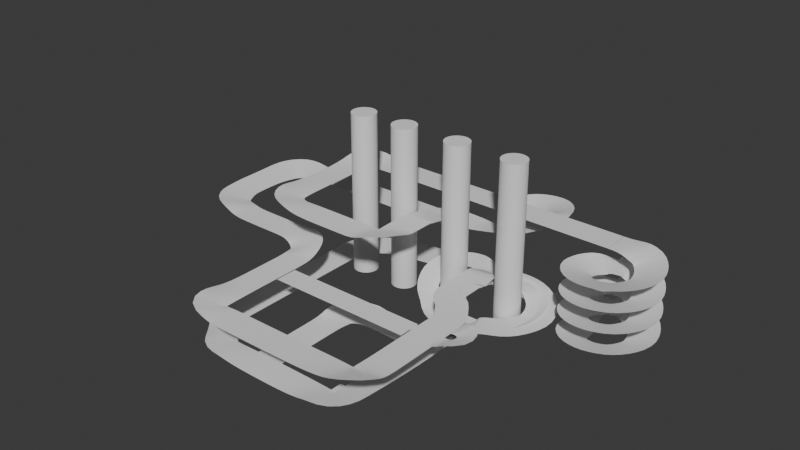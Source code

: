 # Source: GolisanoHall_V1.0.3_AllPaths.blend  (saved by Blender 4.4.32; exported with 4.5.12 LTS)
import bpy
from mathutils import Matrix  # noqa: F401  (used for matrix-valued properties, if any)

bpy.ops.wm.read_factory_settings(use_empty=True)
scene = bpy.context.scene
scene.name = 'Scene'

# ---- collections
col_firstfloor = bpy.data.collections.new('FirstFloor'); scene.collection.children.link(col_firstfloor)
col_secondfloor = bpy.data.collections.new('SecondFloor'); scene.collection.children.link(col_secondfloor)
col_thirdfloor = bpy.data.collections.new('ThirdFloor'); scene.collection.children.link(col_thirdfloor)
col_spiral = bpy.data.collections.new('Spiral'); col_thirdfloor.children.link(col_spiral)
col_short = bpy.data.collections.new('Short'); col_spiral.children.link(col_short)
col_tall = bpy.data.collections.new('Tall'); col_spiral.children.link(col_tall)
col_reference = bpy.data.collections.new('Reference'); scene.collection.children.link(col_reference)
col_connections = bpy.data.collections.new('Connections'); scene.collection.children.link(col_connections)
col_1_2 = bpy.data.collections.new('1-2'); col_connections.children.link(col_1_2)
col_2_3 = bpy.data.collections.new('2-3'); col_connections.children.link(col_2_3)
col_3_1 = bpy.data.collections.new('3-1'); col_connections.children.link(col_3_1)

# ---- materials (node trees are filled in below, after node groups)
mat_none = bpy.data.materials.new('None')
mat_none.roughness = 1.0

# ---- material node trees
mat_none.use_nodes = True; mat_none.node_tree.nodes.clear()
_N = mat_none.node_tree.nodes; _L = mat_none.node_tree.links
n0 = _N.new('ShaderNodeBsdfPrincipled'); n0.name = 'Principled BSDF'; n0.location = (0, 300)
n0.inputs[2].default_value = 1.0
n0.inputs[13].default_value = 0.8
n1 = _N.new('ShaderNodeOutputMaterial'); n1.name = 'Material Output'; n1.location = (280, 300)
_L.new(n0.outputs[0], n1.inputs[0])
n1.is_active_output = True

# ---- world
world_world = bpy.data.worlds.new('World'); scene.world = world_world
world_world.use_nodes = True; world_world.node_tree.nodes.clear()
_N = world_world.node_tree.nodes; _L = world_world.node_tree.links
n0 = _N.new('ShaderNodeOutputWorld'); n0.name = 'World Output'; n0.location = (300, 300)
n1 = _N.new('ShaderNodeBackground'); n1.name = 'Background'; n1.location = (10, 300)
n1.inputs[0].default_value = (0.05088, 0.05088, 0.05088, 1.0)
_L.new(n1.outputs[0], n0.inputs[0])
n0.is_active_output = True
world_world.color = (0.05088, 0.05088, 0.05088)
world_world.sun_shadow_jitter_overblur = 0.0

# ---- meshes
me_cube_001 = bpy.data.meshes.new('Cube.001')
me_cube_001.from_pydata([(96.37, 0.1646, -19.33), (96.37, 0.1646, -29.57), (91.26, 0.1646, -29.57), (91.26, 0.1646, -24.5), (63.61, 0.1646, -24.5), (58.53, 0.1646, -19.33), (63.61, 0.1646, -29.57), (58.53, 0.1646, -29.57), (68.33, 0.1646, -59.41), (68.33, 0.1647, -69.64), (63.21, 0.1647, -69.64), (63.21, 0.1646, -64.58), (30.49, 0.1646, -59.41), (35.57, 0.1646, -64.58), (35.57, 0.1647, -69.64), (30.49, 0.1647, -69.64), (40.33, 0.1647, -99.41), (40.33, 0.1647, -109.6), (35.22, 0.1647, -109.6), (35.22, 0.1647, -104.6), (2.492, 0.1647, -99.41), (7.572, 0.1647, -104.6), (7.572, 0.1647, -109.6), (2.492, 0.1647, -109.6), (7.291, 0.1647, -144.5), (12.41, 0.1647, -139.3), (7.291, 0.1647, -149.5), (12.41, 0.1647, -149.5), (-20.35, 0.1647, -144.5), (-25.43, 0.1647, -139.3), (-20.35, 0.1647, -149.5), (-25.43, 0.1647, -149.5), (82.33, 0.1647, -259.4), (82.33, 0.1647, -269.6), (77.21, 0.1647, -269.6), (77.21, 0.1647, -264.5), (44.49, 0.1647, -259.4), (49.57, 0.1647, -264.5), (49.57, 0.1647, -269.6), (44.49, 0.1647, -269.6), (-15.6, 0.1647, -179.4), (-15.6, 0.1647, -189.6), (-20.72, 0.1647, -189.6), (-20.72, 0.1647, -184.6), (-48.78, 0.1647, -224.5), (-43.67, 0.1647, -219.4), (-48.78, 0.1647, -229.6), (-43.67, 0.1647, -229.6), (-53.44, 0.1647, -179.4), (-48.36, 0.1647, -184.6), (-81.51, 0.1647, -219.4), (-76.43, 0.1647, -224.5), (-48.36, 0.1647, -189.6), (-53.44, 0.1647, -189.6), (-76.43, 0.1647, -229.6), (-81.51, 0.1647, -229.6), (54.39, 0.1648, -309.7), (49.27, 0.1648, -309.7), (54.39, 0.1648, -299.4), (49.27, 0.1648, -304.6), (16.55, 0.1648, -299.4), (21.63, 0.1648, -304.6), (21.63, 0.1648, -309.7), (16.55, 0.1648, -309.7), (26.45, 0.1648, -349.7), (21.33, 0.1648, -349.7), (26.45, 0.1648, -339.5), (21.33, 0.1648, -344.7), (-11.39, 0.1648, -339.5), (-6.31, 0.1648, -344.7), (-6.31, 0.1648, -349.7), (-11.39, 0.1648, -349.7), (-1.54, 0.1648, -389.7), (-6.656, 0.1648, -389.7), (-1.54, 0.1648, -379.5), (-6.656, 0.1648, -384.6), (-39.38, 0.1648, -379.5), (-34.3, 0.1648, -384.6), (-34.3, 0.1648, -389.7), (-39.38, 0.1648, -389.7), (-29.47, 0.1648, -429.7), (-34.58, 0.1648, -429.7), (-29.47, 0.1648, -419.4), (-34.58, 0.1648, -424.6), (-67.31, 0.1648, -419.4), (-62.23, 0.1648, -424.6), (-62.23, 0.1648, -429.7), (-67.31, 0.1648, -429.7), (-57.59, 0.1648, -469.6), (-62.7, 0.1648, -469.6), (-57.59, 0.1648, -459.4), (-62.7, 0.1648, -464.5), (-95.43, 0.1648, -459.4), (-90.35, 0.1648, -464.5), (-90.35, 0.1648, -469.6), (-95.43, 0.1648, -469.6)], [], [(0, 1, 2), (3, 0, 2), (4, 5, 3), (5, 0, 3), (6, 7, 5), (4, 6, 5), (8, 9, 10), (11, 8, 10), (12, 8, 11), (13, 12, 11), (13, 14, 12), (14, 15, 12), (16, 17, 18), (19, 16, 18), (20, 16, 19), (21, 20, 19), (22, 23, 20), (21, 22, 20), (24, 25, 26), (25, 27, 26), (28, 29, 24), (29, 25, 24), (30, 31, 29), (28, 30, 29), (32, 33, 34), (35, 32, 34), (36, 32, 35), (37, 36, 35), (37, 38, 36), (38, 39, 36), (40, 41, 42), (43, 40, 42), (44, 45, 46), (45, 47, 46), (48, 40, 43), (49, 48, 43), (50, 45, 44), (51, 50, 44), (49, 52, 48), (52, 53, 48), (54, 55, 50), (51, 54, 50), (56, 57, 58), (57, 59, 58), (58, 59, 60), (59, 61, 60), (60, 61, 62), (60, 62, 63), (64, 65, 66), (65, 67, 66), (66, 67, 68), (67, 69, 68), (68, 70, 71), (68, 69, 70), (72, 73, 74), (73, 75, 74), (74, 75, 76), (75, 77, 76), (76, 78, 79), (76, 77, 78), (80, 81, 82), (81, 83, 82), (82, 83, 84), (83, 85, 84), (84, 85, 86), (84, 86, 87), (88, 89, 90), (89, 91, 90), (90, 91, 92), (91, 93, 92), (92, 94, 95), (92, 93, 94)])
me_cube_001.polygons.foreach_set('use_smooth', [True] * 72)
_uv = me_cube_001.uv_layers.new(name='UVMap')
_uv.uv.foreach_set('vector', [0.4309, 0.4746, 0.4309, 0.4355, 0.4819, 0.4355, 0.4819, 0.4551, 0.4309, 0.4746, 0.4819, 0.4355, 0.7529, 0.4551, 0.7998, 0.4746, 0.4819, 0.4551, 0.7998, 0.4746, 0.4309, 0.4746, 0.4819, 0.4551, 0.7529, 0.4355, 0.7998, 0.4355, 0.7998, 0.4746, 0.7529, 0.4551, 0.7529, 0.4355, 0.7998, 0.4746, 0.4309, 0.4746, 0.4309, 0.4355, 0.4819, 0.4355, 0.4819, 0.4551, 0.4309, 0.4746, 0.4819, 0.4355, 0.7998, 0.4746, 0.4309, 0.4746, 0.4819, 0.4551, 0.7529, 0.4551, 0.7998, 0.4746, 0.4819, 0.4551, 0.7529, 0.4551, 0.7529, 0.4355, 0.7998, 0.4746, 0.7529, 0.4355, 0.7998, 0.4355, 0.7998, 0.4746, 0.4309, 0.4746, 0.4309, 0.4355, 0.4819, 0.4355, 0.4819, 0.4551, 0.4309, 0.4746, 0.4819, 0.4355, 0.7998, 0.4746, 0.4309, 0.4746, 0.4819, 0.4551, 0.7529, 0.4551, 0.7998, 0.4746, 0.4819, 0.4551, 0.7529, 0.4355, 0.7998, 0.4355, 0.7998, 0.4746, 0.7529, 0.4551, 0.7529, 0.4355, 0.7998, 0.4746, 0.4819, 0.4551, 0.4309, 0.4746, 0.4819, 0.4355, 0.4309, 0.4746, 0.4309, 0.4355, 0.4819, 0.4355, 0.7529, 0.4551, 0.7998, 0.4746, 0.4819, 0.4551, 0.7998, 0.4746, 0.4309, 0.4746, 0.4819, 0.4551, 0.7529, 0.4355, 0.7998, 0.4355, 0.7998, 0.4746, 0.7529, 0.4551, 0.7529, 0.4355, 0.7998, 0.4746, 0.4309, 0.4746, 0.4309, 0.4355, 0.4819, 0.4355, 0.4819, 0.4551, 0.4309, 0.4746, 0.4819, 0.4355, 0.7998, 0.4746, 0.4309, 0.4746, 0.4819, 0.4551, 0.7529, 0.4551, 0.7998, 0.4746, 0.4819, 0.4551, 0.7529, 0.4551, 0.7529, 0.4355, 0.7998, 0.4746, 0.7529, 0.4355, 0.7998, 0.4355, 0.7998, 0.4746, 0.4309, 0.4746, 0.4309, 0.4355, 0.4819, 0.4355, 0.4819, 0.4551, 0.4309, 0.4746, 0.4819, 0.4355, 0.4819, 0.4551, 0.4309, 0.4746, 0.4819, 0.4355, 0.4309, 0.4746, 0.4309, 0.4355, 0.4819, 0.4355, 0.7998, 0.4746, 0.4309, 0.4746, 0.4819, 0.4551, 0.7529, 0.4551, 0.7998, 0.4746, 0.4819, 0.4551, 0.7998, 0.4746, 0.4309, 0.4746, 0.4819, 0.4551, 0.7529, 0.4551, 0.7998, 0.4746, 0.4819, 0.4551, 0.7529, 0.4551, 0.7529, 0.4355, 0.7998, 0.4746, 0.7529, 0.4355, 0.7998, 0.4355, 0.7998, 0.4746, 0.7529, 0.4355, 0.7998, 0.4355, 0.7998, 0.4746, 0.7529, 0.4551, 0.7529, 0.4355, 0.7998, 0.4746, 0.4309, 0.4355, 0.4819, 0.4355, 0.4309, 0.4746, 0.4819, 0.4355, 0.4819, 0.4551, 0.4309, 0.4746, 0.4309, 0.4746, 0.4819, 0.4551, 0.7998, 0.4746, 0.4819, 0.4551, 0.7529, 0.4551, 0.7998, 0.4746, 0.7998, 0.4746, 0.7529, 0.4551, 0.7529, 0.4355, 0.7998, 0.4746, 0.7529, 0.4355, 0.7998, 0.4355, 0.4309, 0.4355, 0.4819, 0.4355, 0.4309, 0.4746, 0.4819, 0.4355, 0.4819, 0.4551, 0.4309, 0.4746, 0.4309, 0.4746, 0.4819, 0.4551, 0.7998, 0.4746, 0.4819, 0.4551, 0.7529, 0.4551, 0.7998, 0.4746, 0.7998, 0.4746, 0.7529, 0.4355, 0.7998, 0.4355, 0.7998, 0.4746, 0.7529, 0.4551, 0.7529, 0.4355, 0.4309, 0.4355, 0.4819, 0.4355, 0.4309, 0.4746, 0.4819, 0.4355, 0.4819, 0.4551, 0.4309, 0.4746, 0.4309, 0.4746, 0.4819, 0.4551, 0.7998, 0.4746, 0.4819, 0.4551, 0.7529, 0.4551, 0.7998, 0.4746, 0.7998, 0.4746, 0.7529, 0.4355, 0.7998, 0.4355, 0.7998, 0.4746, 0.7529, 0.4551, 0.7529, 0.4355, 0.4309, 0.4355, 0.4819, 0.4355, 0.4309, 0.4746, 0.4819, 0.4355, 0.4819, 0.4551, 0.4309, 0.4746, 0.4309, 0.4746, 0.4819, 0.4551, 0.7998, 0.4746, 0.4819, 0.4551, 0.7529, 0.4551, 0.7998, 0.4746, 0.7998, 0.4746, 0.7529, 0.4551, 0.7529, 0.4355, 0.7998, 0.4746, 0.7529, 0.4355, 0.7998, 0.4355, 0.4309, 0.4355, 0.4819, 0.4355, 0.4309, 0.4746, 0.4819, 0.4355, 0.4819, 0.4551, 0.4309, 0.4746, 0.4309, 0.4746, 0.4819, 0.4551, 0.7998, 0.4746, 0.4819, 0.4551, 0.7529, 0.4551, 0.7998, 0.4746, 0.7998, 0.4746, 0.7529, 0.4355, 0.7998, 0.4355, 0.7998, 0.4746, 0.7529, 0.4551, 0.7529, 0.4355])
me_cube_001.materials.append(mat_none)
me_cube_001.update()
me_cube_001.normals_split_custom_set([tuple(v) for v in zip(*[iter([-2.162e-10, 1.0, 1.955e-07, 0.0, 1.0, 1.958e-07, -3.165e-10, 1.0, 1.964e-07, -5.374e-10, 1.0, 1.963e-07, -2.162e-10, 1.0, 1.955e-07, -3.165e-10, 1.0, 1.964e-07, 5.419e-10, 1.0, 1.997e-07, 2.172e-10, 1.0, 1.979e-07, -5.374e-10, 1.0, 1.963e-07, 2.172e-10, 1.0, 1.979e-07, -2.162e-10, 1.0, 1.955e-07, -5.374e-10, 1.0, 1.963e-07, 3.168e-10, 1.0, 1.961e-07, 0.0, 1.0, 1.949e-07, 2.172e-10, 1.0, 1.979e-07, 5.419e-10, 1.0, 1.997e-07, 3.168e-10, 1.0, 1.961e-07, 2.172e-10, 1.0, 1.979e-07, -1.402e-09, 1.0, 1.956e-07, 0.0, 1.0, 1.981e-07, -2.053e-09, 1.0, 1.993e-07, -3.486e-09, 1.0, 1.97e-07, -1.402e-09, 1.0, 1.956e-07, -2.053e-09, 1.0, 1.993e-07, 1.409e-09, 1.0, 1.955e-07, -1.402e-09, 1.0, 1.956e-07, -3.486e-09, 1.0, 1.97e-07, 3.516e-09, 1.0, 1.964e-07, 1.409e-09, 1.0, 1.955e-07, -3.486e-09, 1.0, 1.97e-07, 3.516e-09, 1.0, 1.964e-07, 2.055e-09, 1.0, 1.977e-07, 1.409e-09, 1.0, 1.955e-07, 2.055e-09, 1.0, 1.977e-07, 0.0, 1.0, 1.972e-07, 1.409e-09, 1.0, 1.955e-07, -8.034e-10, 1.0, 1.94e-07, 0.0, 1.0, 1.958e-07, -1.176e-09, 1.0, 1.964e-07, -1.997e-09, 1.0, 1.944e-07, -8.034e-10, 1.0, 1.94e-07, -1.176e-09, 1.0, 1.964e-07, 8.073e-10, 1.0, 1.921e-07, -8.034e-10, 1.0, 1.94e-07, -1.997e-09, 1.0, 1.944e-07, 2.014e-09, 1.0, 1.93e-07, 8.073e-10, 1.0, 1.921e-07, -1.997e-09, 1.0, 1.944e-07, 1.177e-09, 1.0, 1.961e-07, 0.0, 1.0, 1.949e-07, 8.073e-10, 1.0, 1.921e-07, 2.014e-09, 1.0, 1.93e-07, 1.177e-09, 1.0, 1.961e-07, 8.073e-10, 1.0, 1.921e-07, -1.998e-09, 1.0, 1.944e-07, -8.036e-10, 1.0, 1.955e-07, -1.176e-09, 1.0, 1.95e-07, -8.036e-10, 1.0, 1.955e-07, 0.0, 1.0, 1.958e-07, -1.176e-09, 1.0, 1.95e-07, 2.015e-09, 1.0, 1.907e-07, 8.075e-10, 1.0, 1.917e-07, -1.998e-09, 1.0, 1.944e-07, 8.075e-10, 1.0, 1.917e-07, -8.036e-10, 1.0, 1.955e-07, -1.998e-09, 1.0, 1.944e-07, 1.178e-09, 1.0, 1.948e-07, 0.0, 1.0, 1.949e-07, 8.075e-10, 1.0, 1.917e-07, 2.015e-09, 1.0, 1.907e-07, 1.178e-09, 1.0, 1.948e-07, 8.075e-10, 1.0, 1.917e-07, 3.993e-08, 1.0, 1.277e-07, 0.0, 1.0, 9.79e-08, 5.845e-08, 1.0, 6.901e-08, 9.925e-08, 1.0, 9.804e-08, 3.993e-08, 1.0, 1.277e-07, 5.845e-08, 1.0, 6.901e-08, -4.012e-08, 1.0, 1.297e-07, 3.993e-08, 1.0, 1.277e-07, 9.925e-08, 1.0, 9.804e-08, -1.001e-07, 1.0, 9.974e-08, -4.012e-08, 1.0, 1.297e-07, 9.925e-08, 1.0, 9.804e-08, -1.001e-07, 1.0, 9.974e-08, -5.85e-08, 1.0, 6.966e-08, -4.012e-08, 1.0, 1.297e-07, -5.85e-08, 1.0, 6.966e-08, 0.0, 1.0, 9.858e-08, -4.012e-08, 1.0, 1.297e-07, -8.036e-10, 1.0, 1.958e-07, 0.0, 1.0, 1.958e-07, -1.176e-09, 1.0, 1.95e-07, -1.998e-09, 1.0, 1.947e-07, -8.036e-10, 1.0, 1.958e-07, -1.176e-09, 1.0, 1.95e-07, -1.998e-09, 1.0, 1.937e-07, -8.036e-10, 1.0, 1.927e-07, -1.176e-09, 1.0, 1.964e-07, -8.036e-10, 1.0, 1.927e-07, 0.0, 1.0, 1.958e-07, -1.176e-09, 1.0, 1.964e-07, 8.075e-10, 1.0, 1.918e-07, -8.036e-10, 1.0, 1.958e-07, -1.998e-09, 1.0, 1.947e-07, 2.015e-09, 1.0, 1.907e-07, 8.075e-10, 1.0, 1.918e-07, -1.998e-09, 1.0, 1.947e-07, 8.075e-10, 1.0, 1.973e-07, -8.036e-10, 1.0, 1.927e-07, -1.998e-09, 1.0, 1.937e-07, 2.015e-09, 1.0, 1.997e-07, 8.075e-10, 1.0, 1.973e-07, -1.998e-09, 1.0, 1.937e-07, 2.015e-09, 1.0, 1.907e-07, 1.178e-09, 1.0, 1.948e-07, 8.075e-10, 1.0, 1.918e-07, 1.178e-09, 1.0, 1.948e-07, 0.0, 1.0, 1.949e-07, 8.075e-10, 1.0, 1.918e-07, 1.178e-09, 1.0, 1.961e-07, 0.0, 1.0, 1.949e-07, 8.075e-10, 1.0, 1.973e-07, 2.015e-09, 1.0, 1.997e-07, 1.178e-09, 1.0, 1.961e-07, 8.075e-10, 1.0, 1.973e-07, 0.0, 1.0, 1.935e-07, -1.175e-09, 1.0, 1.961e-07, -8.027e-10, 1.0, 1.936e-07, -1.175e-09, 1.0, 1.961e-07, -1.995e-09, 1.0, 1.962e-07, -8.027e-10, 1.0, 1.936e-07, -8.027e-10, 1.0, 1.936e-07, -1.995e-09, 1.0, 1.962e-07, 8.066e-10, 1.0, 1.936e-07, -1.995e-09, 1.0, 1.962e-07, 2.012e-09, 1.0, 1.962e-07, 8.066e-10, 1.0, 1.936e-07, 8.066e-10, 1.0, 1.936e-07, 2.012e-09, 1.0, 1.962e-07, 1.176e-09, 1.0, 1.975e-07, 8.066e-10, 1.0, 1.936e-07, 1.176e-09, 1.0, 1.975e-07, 0.0, 1.0, 1.949e-07, 0.0, 1.0, 1.958e-07, -1.178e-09, 1.0, 1.95e-07, -8.046e-10, 1.0, 1.949e-07, -1.178e-09, 1.0, 1.95e-07, -2e-09, 1.0, 1.94e-07, -8.046e-10, 1.0, 1.949e-07, -8.046e-10, 1.0, 1.949e-07, -2e-09, 1.0, 1.94e-07, 8.084e-10, 1.0, 1.936e-07, -2e-09, 1.0, 1.94e-07, 2.017e-09, 1.0, 1.932e-07, 8.084e-10, 1.0, 1.936e-07, 8.084e-10, 1.0, 1.936e-07, 1.179e-09, 1.0, 1.948e-07, 0.0, 1.0, 1.949e-07, 8.084e-10, 1.0, 1.936e-07, 2.017e-09, 1.0, 1.932e-07, 1.179e-09, 1.0, 1.948e-07, 0.0, 1.0, 1.958e-07, -1.177e-09, 1.0, 1.95e-07, -8.041e-10, 1.0, 1.949e-07, -1.177e-09, 1.0, 1.95e-07, -1.999e-09, 1.0, 1.94e-07, -8.041e-10, 1.0, 1.949e-07, -8.041e-10, 1.0, 1.949e-07, -1.999e-09, 1.0, 1.94e-07, 8.079e-10, 1.0, 1.933e-07, -1.999e-09, 1.0, 1.94e-07, 2.016e-09, 1.0, 1.928e-07, 8.079e-10, 1.0, 1.933e-07, 8.079e-10, 1.0, 1.933e-07, 1.178e-09, 1.0, 1.948e-07, 0.0, 1.0, 1.949e-07, 8.079e-10, 1.0, 1.933e-07, 2.016e-09, 1.0, 1.928e-07, 1.178e-09, 1.0, 1.948e-07, 0.0, 1.0, 1.958e-07, -1.179e-09, 1.0, 1.977e-07, -8.055e-10, 1.0, 1.943e-07, -1.179e-09, 1.0, 1.977e-07, -2.002e-09, 1.0, 1.965e-07, -8.055e-10, 1.0, 1.943e-07, -8.055e-10, 1.0, 1.943e-07, -2.002e-09, 1.0, 1.965e-07, 8.093e-10, 1.0, 1.957e-07, -2.002e-09, 1.0, 1.965e-07, 2.019e-09, 1.0, 1.976e-07, 8.093e-10, 1.0, 1.957e-07, 8.093e-10, 1.0, 1.957e-07, 2.019e-09, 1.0, 1.976e-07, 1.18e-09, 1.0, 1.961e-07, 8.093e-10, 1.0, 1.957e-07, 1.18e-09, 1.0, 1.961e-07, 0.0, 1.0, 1.949e-07, 0.0, 1.0, 1.935e-07, 1.16e-07, 1.0, 1.364e-07, 7.927e-08, 1.0, 2.559e-07, 1.16e-07, 1.0, 1.364e-07, 1.97e-07, 1.0, 1.966e-07, 7.927e-08, 1.0, 2.559e-07, 7.927e-08, 1.0, 2.559e-07, 1.97e-07, 1.0, 1.966e-07, -7.965e-08, 1.0, 2.516e-07, 1.97e-07, 1.0, 1.966e-07, -1.987e-07, 1.0, 1.903e-07, -7.965e-08, 1.0, 2.516e-07, -7.965e-08, 1.0, 2.516e-07, -1.161e-07, 1.0, 1.377e-07, 0.0, 1.0, 1.949e-07, -7.965e-08, 1.0, 2.516e-07, -1.987e-07, 1.0, 1.903e-07, -1.161e-07, 1.0, 1.377e-07])] * 3)])
me_plane = bpy.data.meshes.new('Plane')
me_plane.from_pydata([(-1.0, -1.0, 0.0), (1.0, -1.0, 0.0), (-1.0, 1.0, 0.0), (1.0, 1.0, 0.0), (-1.0, 0.75, 0.0), (-1.0, 0.5, 0.0), (-1.0, 0.25, 0.0), (-1.0, 0.0, 0.0), (-1.0, -0.25, 0.0), (-1.0, -0.5, 0.0), (-1.0, -0.75, 0.0), (1.0, -0.75, 0.0), (1.0, -0.5, 0.0), (1.0, -0.25, 0.0), (1.0, 0.0, 0.0), (1.0, 0.25, 0.0), (1.0, 0.5, 0.0), (1.0, 0.75, 0.0)], [], [(4, 17, 3, 2), (0, 1, 11, 10), (10, 11, 12, 9), (9, 12, 13, 8), (8, 13, 14, 7), (7, 14, 15, 6), (6, 15, 16, 5), (5, 16, 17, 4)])
_uv = me_plane.uv_layers.new(name='UVMap')
_uv.uv.foreach_set('vector', [0.0, 0.875, 1.0, 0.875, 1.0, 1.0, 0.0, 1.0, 0.0, 0.0, 1.0, 0.0, 1.0, 0.125, 0.0, 0.125, 0.0, 0.125, 1.0, 0.125, 1.0, 0.25, 0.0, 0.25, 0.0, 0.25, 1.0, 0.25, 1.0, 0.375, 0.0, 0.375, 0.0, 0.375, 1.0, 0.375, 1.0, 0.5, 0.0, 0.5, 0.0, 0.5, 1.0, 0.5, 1.0, 0.625, 0.0, 0.625, 0.0, 0.625, 1.0, 0.625, 1.0, 0.75, 0.0, 0.75, 0.0, 0.75, 1.0, 0.75, 1.0, 0.875, 0.0, 0.875])
me_plane.update()
me_plane_004 = bpy.data.meshes.new('Plane.004')
me_plane_004.from_pydata([(-1.0, -1.0, 0.0), (1.0, -1.0, 0.0), (-1.0, 1.0, 0.0), (1.0, 1.0, 0.0), (-1.0, 0.75, 0.0), (-1.0, 0.5, 0.0), (-1.0, 0.25, 0.0), (-1.0, 0.0, 0.0), (-1.0, -0.25, 0.0), (-1.0, -0.5, 0.0), (-1.0, -0.75, 0.0), (1.0, -0.75, 0.0), (1.0, -0.5, 0.0), (1.0, -0.25, 0.0), (1.0, 0.0, 0.0), (1.0, 0.25, 0.0), (1.0, 0.5, 0.0), (1.0, 0.75, 0.0)], [], [(4, 17, 3, 2), (0, 1, 11, 10), (10, 11, 12, 9), (9, 12, 13, 8), (8, 13, 14, 7), (7, 14, 15, 6), (6, 15, 16, 5), (5, 16, 17, 4)])
_uv = me_plane_004.uv_layers.new(name='UVMap')
_uv.uv.foreach_set('vector', [0.0, 0.875, 1.0, 0.875, 1.0, 1.0, 0.0, 1.0, 0.0, 0.0, 1.0, 0.0, 1.0, 0.125, 0.0, 0.125, 0.0, 0.125, 1.0, 0.125, 1.0, 0.25, 0.0, 0.25, 0.0, 0.25, 1.0, 0.25, 1.0, 0.375, 0.0, 0.375, 0.0, 0.375, 1.0, 0.375, 1.0, 0.5, 0.0, 0.5, 0.0, 0.5, 1.0, 0.5, 1.0, 0.625, 0.0, 0.625, 0.0, 0.625, 1.0, 0.625, 1.0, 0.75, 0.0, 0.75, 0.0, 0.75, 1.0, 0.75, 1.0, 0.875, 0.0, 0.875])
me_plane_004.update()
me_plane_002 = bpy.data.meshes.new('Plane.002')
me_plane_002.from_pydata([(-1.0, -1.0, 0.0), (1.0, -1.0, 0.0), (-1.0, 1.0, 0.0), (1.0, 1.0, 0.0), (-1.0, 0.75, 0.0), (-1.0, 0.5, 0.0), (-1.0, 0.25, 0.0), (-1.0, 0.0, 0.0), (-1.0, -0.25, 0.0), (-1.0, -0.5, 0.0), (-1.0, -0.75, 0.0), (1.0, -0.75, 0.0), (1.0, -0.5, 0.0), (1.0, -0.25, 0.0), (1.0, 0.0, 0.0), (1.0, 0.25, 0.0), (1.0, 0.5, 0.0), (1.0, 0.75, 0.0)], [], [(4, 17, 3, 2), (0, 1, 11, 10), (10, 11, 12, 9), (9, 12, 13, 8), (8, 13, 14, 7), (7, 14, 15, 6), (6, 15, 16, 5), (5, 16, 17, 4)])
_uv = me_plane_002.uv_layers.new(name='UVMap')
_uv.uv.foreach_set('vector', [0.0, 0.875, 1.0, 0.875, 1.0, 1.0, 0.0, 1.0, 0.0, 0.0, 1.0, 0.0, 1.0, 0.125, 0.0, 0.125, 0.0, 0.125, 1.0, 0.125, 1.0, 0.25, 0.0, 0.25, 0.0, 0.25, 1.0, 0.25, 1.0, 0.375, 0.0, 0.375, 0.0, 0.375, 1.0, 0.375, 1.0, 0.5, 0.0, 0.5, 0.0, 0.5, 1.0, 0.5, 1.0, 0.625, 0.0, 0.625, 0.0, 0.625, 1.0, 0.625, 1.0, 0.75, 0.0, 0.75, 0.0, 0.75, 1.0, 0.75, 1.0, 0.875, 0.0, 0.875])
me_plane_002.update()
me_plane_006 = bpy.data.meshes.new('Plane.006')
me_plane_006.from_pydata([(-1.0, -1.0, 0.0), (1.0, -1.0, 0.0), (-1.0, 1.0, 0.0), (1.0, 1.0, 0.0), (-1.0, 0.75, 0.0), (-1.0, 0.5, 0.0), (-1.0, 0.25, 0.0), (-1.0, 0.0, 0.0), (-1.0, -0.25, 0.0), (-1.0, -0.5, 0.0), (-1.0, -0.75, 0.0), (1.0, -0.75, 0.0), (1.0, -0.5, 0.0), (1.0, -0.25, 0.0), (1.0, 0.0, 0.0), (1.0, 0.25, 0.0), (1.0, 0.5, 0.0), (1.0, 0.75, 0.0)], [], [(4, 17, 3, 2), (0, 1, 11, 10), (10, 11, 12, 9), (9, 12, 13, 8), (8, 13, 14, 7), (7, 14, 15, 6), (6, 15, 16, 5), (5, 16, 17, 4)])
_uv = me_plane_006.uv_layers.new(name='UVMap')
_uv.uv.foreach_set('vector', [0.0, 0.875, 1.0, 0.875, 1.0, 1.0, 0.0, 1.0, 0.0, 0.0, 1.0, 0.0, 1.0, 0.125, 0.0, 0.125, 0.0, 0.125, 1.0, 0.125, 1.0, 0.25, 0.0, 0.25, 0.0, 0.25, 1.0, 0.25, 1.0, 0.375, 0.0, 0.375, 0.0, 0.375, 1.0, 0.375, 1.0, 0.5, 0.0, 0.5, 0.0, 0.5, 1.0, 0.5, 1.0, 0.625, 0.0, 0.625, 0.0, 0.625, 1.0, 0.625, 1.0, 0.75, 0.0, 0.75, 0.0, 0.75, 1.0, 0.75, 1.0, 0.875, 0.0, 0.875])
me_plane_006.update()
me_plane_007 = bpy.data.meshes.new('Plane.007')
me_plane_007.from_pydata([(-1.0, -1.0, 0.0), (1.0, -1.0, 0.0), (-1.0, 1.0, 0.0), (1.0, 1.0, 0.0), (-1.0, 0.75, 0.0), (-1.0, 0.5, 0.0), (-1.0, 0.25, 0.0), (-1.0, 0.0, 0.0), (-1.0, -0.25, 0.0), (-1.0, -0.5, 0.0), (-1.0, -0.75, 0.0), (1.0, -0.75, 0.0), (1.0, -0.5, 0.0), (1.0, -0.25, 0.0), (1.0, 0.0, 0.0), (1.0, 0.25, 0.0), (1.0, 0.5, 0.0), (1.0, 0.75, 0.0)], [], [(4, 17, 3, 2), (0, 1, 11, 10), (10, 11, 12, 9), (9, 12, 13, 8), (8, 13, 14, 7), (7, 14, 15, 6), (6, 15, 16, 5), (5, 16, 17, 4)])
_uv = me_plane_007.uv_layers.new(name='UVMap')
_uv.uv.foreach_set('vector', [0.0, 0.875, 1.0, 0.875, 1.0, 1.0, 0.0, 1.0, 0.0, 0.0, 1.0, 0.0, 1.0, 0.125, 0.0, 0.125, 0.0, 0.125, 1.0, 0.125, 1.0, 0.25, 0.0, 0.25, 0.0, 0.25, 1.0, 0.25, 1.0, 0.375, 0.0, 0.375, 0.0, 0.375, 1.0, 0.375, 1.0, 0.5, 0.0, 0.5, 0.0, 0.5, 1.0, 0.5, 1.0, 0.625, 0.0, 0.625, 0.0, 0.625, 1.0, 0.625, 1.0, 0.75, 0.0, 0.75, 0.0, 0.75, 1.0, 0.75, 1.0, 0.875, 0.0, 0.875])
me_plane_007.update()
me_plane_003 = bpy.data.meshes.new('Plane.003')
me_plane_003.from_pydata([(-20.0, -115.0, 0.0), (20.0, -115.0, 0.0), (-20.0, 115.0, 0.0), (20.0, 115.0, 0.0), (-20.0, 86.25, 0.0), (-20.0, 57.5, 0.0), (-20.0, 28.75, 0.0), (-20.0, 0.0, 0.0), (-20.0, -28.75, 0.0), (-20.0, -57.5, 0.0), (-20.0, -86.25, 0.0), (20.0, -86.25, 0.0), (20.0, -57.5, 0.0), (20.0, -28.75, 0.0), (20.0, 0.0, 0.0), (20.0, 28.75, 0.0), (20.0, 57.5, 0.0), (20.0, 86.25, 0.0)], [], [(4, 17, 3, 2), (0, 1, 11, 10), (10, 11, 12, 9), (9, 12, 13, 8), (8, 13, 14, 7), (7, 14, 15, 6), (6, 15, 16, 5), (5, 16, 17, 4)])
_uv = me_plane_003.uv_layers.new(name='UVMap')
_uv.uv.foreach_set('vector', [0.0, 0.875, 1.0, 0.875, 1.0, 1.0, 0.0, 1.0, 0.0, 0.0, 1.0, 0.0, 1.0, 0.125, 0.0, 0.125, 0.0, 0.125, 1.0, 0.125, 1.0, 0.25, 0.0, 0.25, 0.0, 0.25, 1.0, 0.25, 1.0, 0.375, 0.0, 0.375, 0.0, 0.375, 1.0, 0.375, 1.0, 0.5, 0.0, 0.5, 0.0, 0.5, 1.0, 0.5, 1.0, 0.625, 0.0, 0.625, 0.0, 0.625, 1.0, 0.625, 1.0, 0.75, 0.0, 0.75, 0.0, 0.75, 1.0, 0.75, 1.0, 0.875, 0.0, 0.875])
me_plane_003.update()
me_plane_014 = bpy.data.meshes.new('Plane.014')
me_plane_014.from_pydata([(-20.0, -115.0, 0.0), (20.0, -115.0, 0.0), (-20.0, 115.0, 0.0), (20.0, 115.0, 0.0), (-20.0, 86.25, 0.0), (-20.0, 57.5, 0.0), (-20.0, 28.75, 0.0), (-20.0, 0.0, 0.0), (-20.0, -28.75, 0.0), (-20.0, -57.5, 0.0), (-20.0, -86.25, 0.0), (20.0, -86.25, 0.0), (20.0, -57.5, 0.0), (20.0, -28.75, 0.0), (20.0, 0.0, 0.0), (20.0, 28.75, 0.0), (20.0, 57.5, 0.0), (20.0, 86.25, 0.0)], [], [(4, 17, 3, 2), (0, 1, 11, 10), (10, 11, 12, 9), (9, 12, 13, 8), (8, 13, 14, 7), (7, 14, 15, 6), (6, 15, 16, 5), (5, 16, 17, 4)])
_uv = me_plane_014.uv_layers.new(name='UVMap')
_uv.uv.foreach_set('vector', [0.0, 0.875, 1.0, 0.875, 1.0, 1.0, 0.0, 1.0, 0.0, 0.0, 1.0, 0.0, 1.0, 0.125, 0.0, 0.125, 0.0, 0.125, 1.0, 0.125, 1.0, 0.25, 0.0, 0.25, 0.0, 0.25, 1.0, 0.25, 1.0, 0.375, 0.0, 0.375, 0.0, 0.375, 1.0, 0.375, 1.0, 0.5, 0.0, 0.5, 0.0, 0.5, 1.0, 0.5, 1.0, 0.625, 0.0, 0.625, 0.0, 0.625, 1.0, 0.625, 1.0, 0.75, 0.0, 0.75, 0.0, 0.75, 1.0, 0.75, 1.0, 0.875, 0.0, 0.875])
me_plane_014.update()
me_plane_013 = bpy.data.meshes.new('Plane.013')
me_plane_013.from_pydata([(-20.0, -115.0, 0.0), (20.0, -115.0, 0.0), (-20.0, 115.0, 0.0), (20.0, 115.0, 0.0), (-20.0, 86.25, 0.0), (-20.0, 57.5, 0.0), (-20.0, 28.75, 0.0), (-20.0, 0.0, 0.0), (-20.0, -28.75, 0.0), (-20.0, -57.5, 0.0), (-20.0, -86.25, 0.0), (20.0, -86.25, 0.0), (20.0, -57.5, 0.0), (20.0, -28.75, 0.0), (20.0, 0.0, 0.0), (20.0, 28.75, 0.0), (20.0, 57.5, 0.0), (20.0, 86.25, 0.0)], [], [(4, 17, 3, 2), (0, 1, 11, 10), (10, 11, 12, 9), (9, 12, 13, 8), (8, 13, 14, 7), (7, 14, 15, 6), (6, 15, 16, 5), (5, 16, 17, 4)])
_uv = me_plane_013.uv_layers.new(name='UVMap')
_uv.uv.foreach_set('vector', [0.0, 0.875, 1.0, 0.875, 1.0, 1.0, 0.0, 1.0, 0.0, 0.0, 1.0, 0.0, 1.0, 0.125, 0.0, 0.125, 0.0, 0.125, 1.0, 0.125, 1.0, 0.25, 0.0, 0.25, 0.0, 0.25, 1.0, 0.25, 1.0, 0.375, 0.0, 0.375, 0.0, 0.375, 1.0, 0.375, 1.0, 0.5, 0.0, 0.5, 0.0, 0.5, 1.0, 0.5, 1.0, 0.625, 0.0, 0.625, 0.0, 0.625, 1.0, 0.625, 1.0, 0.75, 0.0, 0.75, 0.0, 0.75, 1.0, 0.75, 1.0, 0.875, 0.0, 0.875])
me_plane_013.update()
me_plane_016 = bpy.data.meshes.new('Plane.016')
me_plane_016.from_pydata([(-20.0, -115.0, 0.0), (20.0, -115.0, 0.0), (-20.0, 115.0, 0.0), (20.0, 115.0, 0.0), (-20.0, 86.25, 0.0), (-20.0, 57.5, 0.0), (-20.0, 28.75, 0.0), (-20.0, 0.0, 0.0), (-20.0, -28.75, 0.0), (-20.0, -57.5, 0.0), (-20.0, -86.25, 0.0), (20.0, -86.25, 0.0), (20.0, -57.5, 0.0), (20.0, -28.75, 0.0), (20.0, 0.0, 0.0), (20.0, 28.75, 0.0), (20.0, 57.5, 0.0), (20.0, 86.25, 0.0)], [], [(4, 17, 3, 2), (0, 1, 11, 10), (10, 11, 12, 9), (9, 12, 13, 8), (8, 13, 14, 7), (7, 14, 15, 6), (6, 15, 16, 5), (5, 16, 17, 4)])
_uv = me_plane_016.uv_layers.new(name='UVMap')
_uv.uv.foreach_set('vector', [0.0, 0.875, 1.0, 0.875, 1.0, 1.0, 0.0, 1.0, 0.0, 0.0, 1.0, 0.0, 1.0, 0.125, 0.0, 0.125, 0.0, 0.125, 1.0, 0.125, 1.0, 0.25, 0.0, 0.25, 0.0, 0.25, 1.0, 0.25, 1.0, 0.375, 0.0, 0.375, 0.0, 0.375, 1.0, 0.375, 1.0, 0.5, 0.0, 0.5, 0.0, 0.5, 1.0, 0.5, 1.0, 0.625, 0.0, 0.625, 0.0, 0.625, 1.0, 0.625, 1.0, 0.75, 0.0, 0.75, 0.0, 0.75, 1.0, 0.75, 1.0, 0.875, 0.0, 0.875])
me_plane_016.update()
me_plane_017 = bpy.data.meshes.new('Plane.017')
me_plane_017.from_pydata([(-20.0, -115.0, 0.0), (20.0, -115.0, 0.0), (-20.0, 115.0, 0.0), (20.0, 115.0, 0.0), (-20.0, 86.25, 0.0), (-20.0, 57.5, 0.0), (-20.0, 28.75, 0.0), (-20.0, 0.0, 0.0), (-20.0, -28.75, 0.0), (-20.0, -57.5, 0.0), (-20.0, -86.25, 0.0), (20.0, -86.25, 0.0), (20.0, -57.5, 0.0), (20.0, -28.75, 0.0), (20.0, 0.0, 0.0), (20.0, 28.75, 0.0), (20.0, 57.5, 0.0), (20.0, 86.25, 0.0)], [], [(4, 17, 3, 2), (0, 1, 11, 10), (10, 11, 12, 9), (9, 12, 13, 8), (8, 13, 14, 7), (7, 14, 15, 6), (6, 15, 16, 5), (5, 16, 17, 4)])
_uv = me_plane_017.uv_layers.new(name='UVMap')
_uv.uv.foreach_set('vector', [0.0, 0.875, 1.0, 0.875, 1.0, 1.0, 0.0, 1.0, 0.0, 0.0, 1.0, 0.0, 1.0, 0.125, 0.0, 0.125, 0.0, 0.125, 1.0, 0.125, 1.0, 0.25, 0.0, 0.25, 0.0, 0.25, 1.0, 0.25, 1.0, 0.375, 0.0, 0.375, 0.0, 0.375, 1.0, 0.375, 1.0, 0.5, 0.0, 0.5, 0.0, 0.5, 1.0, 0.5, 1.0, 0.625, 0.0, 0.625, 0.0, 0.625, 1.0, 0.625, 1.0, 0.75, 0.0, 0.75, 0.0, 0.75, 1.0, 0.75, 1.0, 0.875, 0.0, 0.875])
me_plane_017.update()
me_plane_015 = bpy.data.meshes.new('Plane.015')
me_plane_015.from_pydata([(-20.0, -115.0, 0.0), (20.0, -115.0, 0.0), (-20.0, 115.0, 0.0), (20.0, 115.0, 0.0), (-20.0, 86.25, 0.0), (-20.0, 57.5, 0.0), (-20.0, 28.75, 0.0), (-20.0, 0.0, 0.0), (-20.0, -28.75, 0.0), (-20.0, -57.5, 0.0), (-20.0, -86.25, 0.0), (20.0, -86.25, 0.0), (20.0, -57.5, 0.0), (20.0, -28.75, 0.0), (20.0, 0.0, 0.0), (20.0, 28.75, 0.0), (20.0, 57.5, 0.0), (20.0, 86.25, 0.0)], [], [(4, 17, 3, 2), (0, 1, 11, 10), (10, 11, 12, 9), (9, 12, 13, 8), (8, 13, 14, 7), (7, 14, 15, 6), (6, 15, 16, 5), (5, 16, 17, 4)])
_uv = me_plane_015.uv_layers.new(name='UVMap')
_uv.uv.foreach_set('vector', [0.0, 0.875, 1.0, 0.875, 1.0, 1.0, 0.0, 1.0, 0.0, 0.0, 1.0, 0.0, 1.0, 0.125, 0.0, 0.125, 0.0, 0.125, 1.0, 0.125, 1.0, 0.25, 0.0, 0.25, 0.0, 0.25, 1.0, 0.25, 1.0, 0.375, 0.0, 0.375, 0.0, 0.375, 1.0, 0.375, 1.0, 0.5, 0.0, 0.5, 0.0, 0.5, 1.0, 0.5, 1.0, 0.625, 0.0, 0.625, 0.0, 0.625, 1.0, 0.625, 1.0, 0.75, 0.0, 0.75, 0.0, 0.75, 1.0, 0.75, 1.0, 0.875, 0.0, 0.875])
me_plane_015.update()
me_plane_010 = bpy.data.meshes.new('Plane.010')
me_plane_010.from_pydata([(-20.0, -115.0, 0.0), (20.0, -115.0, 0.0), (-20.0, 115.0, 0.0), (20.0, 115.0, 0.0), (-20.0, 86.25, 0.0), (-20.0, 57.5, 0.0), (-20.0, 28.75, 0.0), (-20.0, 0.0, 0.0), (-20.0, -28.75, 0.0), (-20.0, -57.5, 0.0), (-20.0, -86.25, 0.0), (20.0, -86.25, 0.0), (20.0, -57.5, 0.0), (20.0, -28.75, 0.0), (20.0, 0.0, 0.0), (20.0, 28.75, 0.0), (20.0, 57.5, 0.0), (20.0, 86.25, 0.0)], [], [(4, 17, 3, 2), (0, 1, 11, 10), (10, 11, 12, 9), (9, 12, 13, 8), (8, 13, 14, 7), (7, 14, 15, 6), (6, 15, 16, 5), (5, 16, 17, 4)])
_uv = me_plane_010.uv_layers.new(name='UVMap')
_uv.uv.foreach_set('vector', [0.0, 0.875, 1.0, 0.875, 1.0, 1.0, 0.0, 1.0, 0.0, 0.0, 1.0, 0.0, 1.0, 0.125, 0.0, 0.125, 0.0, 0.125, 1.0, 0.125, 1.0, 0.25, 0.0, 0.25, 0.0, 0.25, 1.0, 0.25, 1.0, 0.375, 0.0, 0.375, 0.0, 0.375, 1.0, 0.375, 1.0, 0.5, 0.0, 0.5, 0.0, 0.5, 1.0, 0.5, 1.0, 0.625, 0.0, 0.625, 0.0, 0.625, 1.0, 0.625, 1.0, 0.75, 0.0, 0.75, 0.0, 0.75, 1.0, 0.75, 1.0, 0.875, 0.0, 0.875])
me_plane_010.update()
me_cylinder = bpy.data.meshes.new('Cylinder')
me_cylinder.from_pydata([(0.0, 100.0, -1.0), (0.0, 100.0, 1.0), (19.51, 98.08, -1.0), (19.51, 98.08, 1.0), (38.27, 92.39, -1.0), (38.27, 92.39, 1.0), (55.56, 83.15, -1.0), (55.56, 83.15, 1.0), (70.71, 70.71, -1.0), (70.71, 70.71, 1.0), (83.15, 55.56, -1.0), (83.15, 55.56, 1.0), (92.39, 38.27, -1.0), (92.39, 38.27, 1.0), (98.08, 19.51, -1.0), (98.08, 19.51, 1.0), (100.0, 0.0, -1.0), (100.0, 0.0, 1.0), (98.08, -19.51, -1.0), (98.08, -19.51, 1.0), (92.39, -38.27, -1.0), (92.39, -38.27, 1.0), (83.15, -55.56, -1.0), (83.15, -55.56, 1.0), (70.71, -70.71, -1.0), (70.71, -70.71, 1.0), (55.56, -83.15, -1.0), (55.56, -83.15, 1.0), (38.27, -92.39, -1.0), (38.27, -92.39, 1.0), (19.51, -98.08, -1.0), (19.51, -98.08, 1.0), (0.0, -100.0, -1.0), (0.0, -100.0, 1.0), (-19.51, -98.08, -1.0), (-19.51, -98.08, 1.0), (-38.27, -92.39, -1.0), (-38.27, -92.39, 1.0), (-55.56, -83.15, -1.0), (-55.56, -83.15, 1.0), (-70.71, -70.71, -1.0), (-70.71, -70.71, 1.0), (-83.15, -55.56, -1.0), (-83.15, -55.56, 1.0), (-92.39, -38.27, -1.0), (-92.39, -38.27, 1.0), (-98.08, -19.51, -1.0), (-98.08, -19.51, 1.0), (-100.0, 0.0, -1.0), (-100.0, 0.0, 1.0), (-98.08, 19.51, -1.0), (-98.08, 19.51, 1.0), (-92.39, 38.27, -1.0), (-92.39, 38.27, 1.0), (-83.15, 55.56, -1.0), (-83.15, 55.56, 1.0), (-70.71, 70.71, -1.0), (-70.71, 70.71, 1.0), (-55.56, 83.15, -1.0), (-55.56, 83.15, 1.0), (-38.27, 92.39, -1.0), (-38.27, 92.39, 1.0), (-19.51, 98.08, -1.0), (-19.51, 98.08, 1.0)], [], [(0, 1, 3, 2), (2, 3, 5, 4), (4, 5, 7, 6), (6, 7, 9, 8), (8, 9, 11, 10), (10, 11, 13, 12), (12, 13, 15, 14), (14, 15, 17, 16), (16, 17, 19, 18), (18, 19, 21, 20), (20, 21, 23, 22), (22, 23, 25, 24), (24, 25, 27, 26), (26, 27, 29, 28), (28, 29, 31, 30), (30, 31, 33, 32), (32, 33, 35, 34), (34, 35, 37, 36), (36, 37, 39, 38), (38, 39, 41, 40), (40, 41, 43, 42), (42, 43, 45, 44), (44, 45, 47, 46), (46, 47, 49, 48), (48, 49, 51, 50), (50, 51, 53, 52), (52, 53, 55, 54), (54, 55, 57, 56), (56, 57, 59, 58), (58, 59, 61, 60), (3, 1, 63, 61, 59, 57, 55, 53, 51, 49, 47, 45, 43, 41, 39, 37, 35, 33, 31, 29, 27, 25, 23, 21, 19, 17, 15, 13, 11, 9, 7, 5), (60, 61, 63, 62), (62, 63, 1, 0), (0, 2, 4, 6, 8, 10, 12, 14, 16, 18, 20, 22, 24, 26, 28, 30, 32, 34, 36, 38, 40, 42, 44, 46, 48, 50, 52, 54, 56, 58, 60, 62)])
_uv = me_cylinder.uv_layers.new(name='UVMap')
_uv.uv.foreach_set('vector', [1.0, 0.5, 1.0, 1.0, 0.9688, 1.0, 0.9688, 0.5, 0.9688, 0.5, 0.9688, 1.0, 0.9375, 1.0, 0.9375, 0.5, 0.9375, 0.5, 0.9375, 1.0, 0.9062, 1.0, 0.9062, 0.5, 0.9062, 0.5, 0.9062, 1.0, 0.875, 1.0, 0.875, 0.5, 0.875, 0.5, 0.875, 1.0, 0.8438, 1.0, 0.8438, 0.5, 0.8438, 0.5, 0.8438, 1.0, 0.8125, 1.0, 0.8125, 0.5, 0.8125, 0.5, 0.8125, 1.0, 0.7812, 1.0, 0.7812, 0.5, 0.7812, 0.5, 0.7812, 1.0, 0.75, 1.0, 0.75, 0.5, 0.75, 0.5, 0.75, 1.0, 0.7188, 1.0, 0.7188, 0.5, 0.7188, 0.5, 0.7188, 1.0, 0.6875, 1.0, 0.6875, 0.5, 0.6875, 0.5, 0.6875, 1.0, 0.6562, 1.0, 0.6562, 0.5, 0.6562, 0.5, 0.6562, 1.0, 0.625, 1.0, 0.625, 0.5, 0.625, 0.5, 0.625, 1.0, 0.5938, 1.0, 0.5938, 0.5, 0.5938, 0.5, 0.5938, 1.0, 0.5625, 1.0, 0.5625, 0.5, 0.5625, 0.5, 0.5625, 1.0, 0.5312, 1.0, 0.5312, 0.5, 0.5312, 0.5, 0.5312, 1.0, 0.5, 1.0, 0.5, 0.5, 0.5, 0.5, 0.5, 1.0, 0.4688, 1.0, 0.4688, 0.5, 0.4688, 0.5, 0.4688, 1.0, 0.4375, 1.0, 0.4375, 0.5, 0.4375, 0.5, 0.4375, 1.0, 0.4062, 1.0, 0.4062, 0.5, 0.4062, 0.5, 0.4062, 1.0, 0.375, 1.0, 0.375, 0.5, 0.375, 0.5, 0.375, 1.0, 0.3438, 1.0, 0.3438, 0.5, 0.3438, 0.5, 0.3438, 1.0, 0.3125, 1.0, 0.3125, 0.5, 0.3125, 0.5, 0.3125, 1.0, 0.2812, 1.0, 0.2812, 0.5, 0.2812, 0.5, 0.2812, 1.0, 0.25, 1.0, 0.25, 0.5, 0.25, 0.5, 0.25, 1.0, 0.2188, 1.0, 0.2188, 0.5, 0.2188, 0.5, 0.2188, 1.0, 0.1875, 1.0, 0.1875, 0.5, 0.1875, 0.5, 0.1875, 1.0, 0.1562, 1.0, 0.1562, 0.5, 0.1562, 0.5, 0.1562, 1.0, 0.125, 1.0, 0.125, 0.5, 0.125, 0.5, 0.125, 1.0, 0.09375, 1.0, 0.09375, 0.5, 0.09375, 0.5, 0.09375, 1.0, 0.0625, 1.0, 0.0625, 0.5, 0.2968, 0.4854, 0.25, 0.49, 0.2032, 0.4854, 0.1582, 0.4717, 0.1167, 0.4496, 0.08029, 0.4197, 0.05045, 0.3833, 0.02827, 0.3418, 0.01461, 0.2968, 0.01, 0.25, 0.01461, 0.2032, 0.02827, 0.1582, 0.05045, 0.1167, 0.08029, 0.08029, 0.1167, 0.05045, 0.1582, 0.02827, 0.2032, 0.01461, 0.25, 0.01, 0.2968, 0.01461, 0.3418, 0.02827, 0.3833, 0.05045, 0.4197, 0.08029, 0.4496, 0.1167, 0.4717, 0.1582, 0.4854, 0.2032, 0.49, 0.25, 0.4854, 0.2968, 0.4717, 0.3418, 0.4496, 0.3833, 0.4197, 0.4197, 0.3833, 0.4496, 0.3418, 0.4717, 0.0625, 0.5, 0.0625, 1.0, 0.03125, 1.0, 0.03125, 0.5, 0.03125, 0.5, 0.03125, 1.0, 0.0, 1.0, 0.0, 0.5, 0.75, 0.49, 0.7968, 0.4854, 0.8418, 0.4717, 0.8833, 0.4496, 0.9197, 0.4197, 0.9496, 0.3833, 0.9717, 0.3418, 0.9854, 0.2968, 0.99, 0.25, 0.9854, 0.2032, 0.9717, 0.1582, 0.9496, 0.1167, 0.9197, 0.08029, 0.8833, 0.05045, 0.8418, 0.02827, 0.7968, 0.01461, 0.75, 0.01, 0.7032, 0.01461, 0.6582, 0.02827, 0.6167, 0.05045, 0.5803, 0.08029, 0.5504, 0.1167, 0.5283, 0.1582, 0.5146, 0.2032, 0.51, 0.25, 0.5146, 0.2968, 0.5283, 0.3418, 0.5504, 0.3833, 0.5803, 0.4197, 0.6167, 0.4496, 0.6582, 0.4717, 0.7032, 0.4854])
me_cylinder.update()
me_cylinder_001 = bpy.data.meshes.new('Cylinder.001')
me_cylinder_001.from_pydata([(0.0, 100.0, -1.0), (0.0, 100.0, 1.0), (19.51, 98.08, -1.0), (19.51, 98.08, 1.0), (38.27, 92.39, -1.0), (38.27, 92.39, 1.0), (55.56, 83.15, -1.0), (55.56, 83.15, 1.0), (70.71, 70.71, -1.0), (70.71, 70.71, 1.0), (83.15, 55.56, -1.0), (83.15, 55.56, 1.0), (92.39, 38.27, -1.0), (92.39, 38.27, 1.0), (98.08, 19.51, -1.0), (98.08, 19.51, 1.0), (100.0, 0.0, -1.0), (100.0, 0.0, 1.0), (98.08, -19.51, -1.0), (98.08, -19.51, 1.0), (92.39, -38.27, -1.0), (92.39, -38.27, 1.0), (83.15, -55.56, -1.0), (83.15, -55.56, 1.0), (70.71, -70.71, -1.0), (70.71, -70.71, 1.0), (55.56, -83.15, -1.0), (55.56, -83.15, 1.0), (38.27, -92.39, -1.0), (38.27, -92.39, 1.0), (19.51, -98.08, -1.0), (19.51, -98.08, 1.0), (0.0, -100.0, -1.0), (0.0, -100.0, 1.0), (-19.51, -98.08, -1.0), (-19.51, -98.08, 1.0), (-38.27, -92.39, -1.0), (-38.27, -92.39, 1.0), (-55.56, -83.15, -1.0), (-55.56, -83.15, 1.0), (-70.71, -70.71, -1.0), (-70.71, -70.71, 1.0), (-83.15, -55.56, -1.0), (-83.15, -55.56, 1.0), (-92.39, -38.27, -1.0), (-92.39, -38.27, 1.0), (-98.08, -19.51, -1.0), (-98.08, -19.51, 1.0), (-100.0, 0.0, -1.0), (-100.0, 0.0, 1.0), (-98.08, 19.51, -1.0), (-98.08, 19.51, 1.0), (-92.39, 38.27, -1.0), (-92.39, 38.27, 1.0), (-83.15, 55.56, -1.0), (-83.15, 55.56, 1.0), (-70.71, 70.71, -1.0), (-70.71, 70.71, 1.0), (-55.56, 83.15, -1.0), (-55.56, 83.15, 1.0), (-38.27, 92.39, -1.0), (-38.27, 92.39, 1.0), (-19.51, 98.08, -1.0), (-19.51, 98.08, 1.0)], [], [(0, 1, 3, 2), (2, 3, 5, 4), (4, 5, 7, 6), (6, 7, 9, 8), (8, 9, 11, 10), (10, 11, 13, 12), (12, 13, 15, 14), (14, 15, 17, 16), (16, 17, 19, 18), (18, 19, 21, 20), (20, 21, 23, 22), (22, 23, 25, 24), (24, 25, 27, 26), (26, 27, 29, 28), (28, 29, 31, 30), (30, 31, 33, 32), (32, 33, 35, 34), (34, 35, 37, 36), (36, 37, 39, 38), (38, 39, 41, 40), (40, 41, 43, 42), (42, 43, 45, 44), (44, 45, 47, 46), (46, 47, 49, 48), (48, 49, 51, 50), (50, 51, 53, 52), (52, 53, 55, 54), (54, 55, 57, 56), (56, 57, 59, 58), (58, 59, 61, 60), (3, 1, 63, 61, 59, 57, 55, 53, 51, 49, 47, 45, 43, 41, 39, 37, 35, 33, 31, 29, 27, 25, 23, 21, 19, 17, 15, 13, 11, 9, 7, 5), (60, 61, 63, 62), (62, 63, 1, 0), (0, 2, 4, 6, 8, 10, 12, 14, 16, 18, 20, 22, 24, 26, 28, 30, 32, 34, 36, 38, 40, 42, 44, 46, 48, 50, 52, 54, 56, 58, 60, 62)])
_uv = me_cylinder_001.uv_layers.new(name='UVMap')
_uv.uv.foreach_set('vector', [1.0, 0.5, 1.0, 1.0, 0.9688, 1.0, 0.9688, 0.5, 0.9688, 0.5, 0.9688, 1.0, 0.9375, 1.0, 0.9375, 0.5, 0.9375, 0.5, 0.9375, 1.0, 0.9062, 1.0, 0.9062, 0.5, 0.9062, 0.5, 0.9062, 1.0, 0.875, 1.0, 0.875, 0.5, 0.875, 0.5, 0.875, 1.0, 0.8438, 1.0, 0.8438, 0.5, 0.8438, 0.5, 0.8438, 1.0, 0.8125, 1.0, 0.8125, 0.5, 0.8125, 0.5, 0.8125, 1.0, 0.7812, 1.0, 0.7812, 0.5, 0.7812, 0.5, 0.7812, 1.0, 0.75, 1.0, 0.75, 0.5, 0.75, 0.5, 0.75, 1.0, 0.7188, 1.0, 0.7188, 0.5, 0.7188, 0.5, 0.7188, 1.0, 0.6875, 1.0, 0.6875, 0.5, 0.6875, 0.5, 0.6875, 1.0, 0.6562, 1.0, 0.6562, 0.5, 0.6562, 0.5, 0.6562, 1.0, 0.625, 1.0, 0.625, 0.5, 0.625, 0.5, 0.625, 1.0, 0.5938, 1.0, 0.5938, 0.5, 0.5938, 0.5, 0.5938, 1.0, 0.5625, 1.0, 0.5625, 0.5, 0.5625, 0.5, 0.5625, 1.0, 0.5312, 1.0, 0.5312, 0.5, 0.5312, 0.5, 0.5312, 1.0, 0.5, 1.0, 0.5, 0.5, 0.5, 0.5, 0.5, 1.0, 0.4688, 1.0, 0.4688, 0.5, 0.4688, 0.5, 0.4688, 1.0, 0.4375, 1.0, 0.4375, 0.5, 0.4375, 0.5, 0.4375, 1.0, 0.4062, 1.0, 0.4062, 0.5, 0.4062, 0.5, 0.4062, 1.0, 0.375, 1.0, 0.375, 0.5, 0.375, 0.5, 0.375, 1.0, 0.3438, 1.0, 0.3438, 0.5, 0.3438, 0.5, 0.3438, 1.0, 0.3125, 1.0, 0.3125, 0.5, 0.3125, 0.5, 0.3125, 1.0, 0.2812, 1.0, 0.2812, 0.5, 0.2812, 0.5, 0.2812, 1.0, 0.25, 1.0, 0.25, 0.5, 0.25, 0.5, 0.25, 1.0, 0.2188, 1.0, 0.2188, 0.5, 0.2188, 0.5, 0.2188, 1.0, 0.1875, 1.0, 0.1875, 0.5, 0.1875, 0.5, 0.1875, 1.0, 0.1562, 1.0, 0.1562, 0.5, 0.1562, 0.5, 0.1562, 1.0, 0.125, 1.0, 0.125, 0.5, 0.125, 0.5, 0.125, 1.0, 0.09375, 1.0, 0.09375, 0.5, 0.09375, 0.5, 0.09375, 1.0, 0.0625, 1.0, 0.0625, 0.5, 0.2968, 0.4854, 0.25, 0.49, 0.2032, 0.4854, 0.1582, 0.4717, 0.1167, 0.4496, 0.08029, 0.4197, 0.05045, 0.3833, 0.02827, 0.3418, 0.01461, 0.2968, 0.01, 0.25, 0.01461, 0.2032, 0.02827, 0.1582, 0.05045, 0.1167, 0.08029, 0.08029, 0.1167, 0.05045, 0.1582, 0.02827, 0.2032, 0.01461, 0.25, 0.01, 0.2968, 0.01461, 0.3418, 0.02827, 0.3833, 0.05045, 0.4197, 0.08029, 0.4496, 0.1167, 0.4717, 0.1582, 0.4854, 0.2032, 0.49, 0.25, 0.4854, 0.2968, 0.4717, 0.3418, 0.4496, 0.3833, 0.4197, 0.4197, 0.3833, 0.4496, 0.3418, 0.4717, 0.0625, 0.5, 0.0625, 1.0, 0.03125, 1.0, 0.03125, 0.5, 0.03125, 0.5, 0.03125, 1.0, 0.0, 1.0, 0.0, 0.5, 0.75, 0.49, 0.7968, 0.4854, 0.8418, 0.4717, 0.8833, 0.4496, 0.9197, 0.4197, 0.9496, 0.3833, 0.9717, 0.3418, 0.9854, 0.2968, 0.99, 0.25, 0.9854, 0.2032, 0.9717, 0.1582, 0.9496, 0.1167, 0.9197, 0.08029, 0.8833, 0.05045, 0.8418, 0.02827, 0.7968, 0.01461, 0.75, 0.01, 0.7032, 0.01461, 0.6582, 0.02827, 0.6167, 0.05045, 0.5803, 0.08029, 0.5504, 0.1167, 0.5283, 0.1582, 0.5146, 0.2032, 0.51, 0.25, 0.5146, 0.2968, 0.5283, 0.3418, 0.5504, 0.3833, 0.5803, 0.4197, 0.6167, 0.4496, 0.6582, 0.4717, 0.7032, 0.4854])
me_cylinder_001.update()
me_cylinder_002 = bpy.data.meshes.new('Cylinder.002')
me_cylinder_002.from_pydata([(0.0, 100.0, -1.0), (0.0, 100.0, 1.0), (19.51, 98.08, -1.0), (19.51, 98.08, 1.0), (38.27, 92.39, -1.0), (38.27, 92.39, 1.0), (55.56, 83.15, -1.0), (55.56, 83.15, 1.0), (70.71, 70.71, -1.0), (70.71, 70.71, 1.0), (83.15, 55.56, -1.0), (83.15, 55.56, 1.0), (92.39, 38.27, -1.0), (92.39, 38.27, 1.0), (98.08, 19.51, -1.0), (98.08, 19.51, 1.0), (100.0, 0.0, -1.0), (100.0, 0.0, 1.0), (98.08, -19.51, -1.0), (98.08, -19.51, 1.0), (92.39, -38.27, -1.0), (92.39, -38.27, 1.0), (83.15, -55.56, -1.0), (83.15, -55.56, 1.0), (70.71, -70.71, -1.0), (70.71, -70.71, 1.0), (55.56, -83.15, -1.0), (55.56, -83.15, 1.0), (38.27, -92.39, -1.0), (38.27, -92.39, 1.0), (19.51, -98.08, -1.0), (19.51, -98.08, 1.0), (0.0, -100.0, -1.0), (0.0, -100.0, 1.0), (-19.51, -98.08, -1.0), (-19.51, -98.08, 1.0), (-38.27, -92.39, -1.0), (-38.27, -92.39, 1.0), (-55.56, -83.15, -1.0), (-55.56, -83.15, 1.0), (-70.71, -70.71, -1.0), (-70.71, -70.71, 1.0), (-83.15, -55.56, -1.0), (-83.15, -55.56, 1.0), (-92.39, -38.27, -1.0), (-92.39, -38.27, 1.0), (-98.08, -19.51, -1.0), (-98.08, -19.51, 1.0), (-100.0, 0.0, -1.0), (-100.0, 0.0, 1.0), (-98.08, 19.51, -1.0), (-98.08, 19.51, 1.0), (-92.39, 38.27, -1.0), (-92.39, 38.27, 1.0), (-83.15, 55.56, -1.0), (-83.15, 55.56, 1.0), (-70.71, 70.71, -1.0), (-70.71, 70.71, 1.0), (-55.56, 83.15, -1.0), (-55.56, 83.15, 1.0), (-38.27, 92.39, -1.0), (-38.27, 92.39, 1.0), (-19.51, 98.08, -1.0), (-19.51, 98.08, 1.0)], [], [(0, 1, 3, 2), (2, 3, 5, 4), (4, 5, 7, 6), (6, 7, 9, 8), (8, 9, 11, 10), (10, 11, 13, 12), (12, 13, 15, 14), (14, 15, 17, 16), (16, 17, 19, 18), (18, 19, 21, 20), (20, 21, 23, 22), (22, 23, 25, 24), (24, 25, 27, 26), (26, 27, 29, 28), (28, 29, 31, 30), (30, 31, 33, 32), (32, 33, 35, 34), (34, 35, 37, 36), (36, 37, 39, 38), (38, 39, 41, 40), (40, 41, 43, 42), (42, 43, 45, 44), (44, 45, 47, 46), (46, 47, 49, 48), (48, 49, 51, 50), (50, 51, 53, 52), (52, 53, 55, 54), (54, 55, 57, 56), (56, 57, 59, 58), (58, 59, 61, 60), (3, 1, 63, 61, 59, 57, 55, 53, 51, 49, 47, 45, 43, 41, 39, 37, 35, 33, 31, 29, 27, 25, 23, 21, 19, 17, 15, 13, 11, 9, 7, 5), (60, 61, 63, 62), (62, 63, 1, 0), (0, 2, 4, 6, 8, 10, 12, 14, 16, 18, 20, 22, 24, 26, 28, 30, 32, 34, 36, 38, 40, 42, 44, 46, 48, 50, 52, 54, 56, 58, 60, 62)])
_uv = me_cylinder_002.uv_layers.new(name='UVMap')
_uv.uv.foreach_set('vector', [1.0, 0.5, 1.0, 1.0, 0.9688, 1.0, 0.9688, 0.5, 0.9688, 0.5, 0.9688, 1.0, 0.9375, 1.0, 0.9375, 0.5, 0.9375, 0.5, 0.9375, 1.0, 0.9062, 1.0, 0.9062, 0.5, 0.9062, 0.5, 0.9062, 1.0, 0.875, 1.0, 0.875, 0.5, 0.875, 0.5, 0.875, 1.0, 0.8438, 1.0, 0.8438, 0.5, 0.8438, 0.5, 0.8438, 1.0, 0.8125, 1.0, 0.8125, 0.5, 0.8125, 0.5, 0.8125, 1.0, 0.7812, 1.0, 0.7812, 0.5, 0.7812, 0.5, 0.7812, 1.0, 0.75, 1.0, 0.75, 0.5, 0.75, 0.5, 0.75, 1.0, 0.7188, 1.0, 0.7188, 0.5, 0.7188, 0.5, 0.7188, 1.0, 0.6875, 1.0, 0.6875, 0.5, 0.6875, 0.5, 0.6875, 1.0, 0.6562, 1.0, 0.6562, 0.5, 0.6562, 0.5, 0.6562, 1.0, 0.625, 1.0, 0.625, 0.5, 0.625, 0.5, 0.625, 1.0, 0.5938, 1.0, 0.5938, 0.5, 0.5938, 0.5, 0.5938, 1.0, 0.5625, 1.0, 0.5625, 0.5, 0.5625, 0.5, 0.5625, 1.0, 0.5312, 1.0, 0.5312, 0.5, 0.5312, 0.5, 0.5312, 1.0, 0.5, 1.0, 0.5, 0.5, 0.5, 0.5, 0.5, 1.0, 0.4688, 1.0, 0.4688, 0.5, 0.4688, 0.5, 0.4688, 1.0, 0.4375, 1.0, 0.4375, 0.5, 0.4375, 0.5, 0.4375, 1.0, 0.4062, 1.0, 0.4062, 0.5, 0.4062, 0.5, 0.4062, 1.0, 0.375, 1.0, 0.375, 0.5, 0.375, 0.5, 0.375, 1.0, 0.3438, 1.0, 0.3438, 0.5, 0.3438, 0.5, 0.3438, 1.0, 0.3125, 1.0, 0.3125, 0.5, 0.3125, 0.5, 0.3125, 1.0, 0.2812, 1.0, 0.2812, 0.5, 0.2812, 0.5, 0.2812, 1.0, 0.25, 1.0, 0.25, 0.5, 0.25, 0.5, 0.25, 1.0, 0.2188, 1.0, 0.2188, 0.5, 0.2188, 0.5, 0.2188, 1.0, 0.1875, 1.0, 0.1875, 0.5, 0.1875, 0.5, 0.1875, 1.0, 0.1562, 1.0, 0.1562, 0.5, 0.1562, 0.5, 0.1562, 1.0, 0.125, 1.0, 0.125, 0.5, 0.125, 0.5, 0.125, 1.0, 0.09375, 1.0, 0.09375, 0.5, 0.09375, 0.5, 0.09375, 1.0, 0.0625, 1.0, 0.0625, 0.5, 0.2968, 0.4854, 0.25, 0.49, 0.2032, 0.4854, 0.1582, 0.4717, 0.1167, 0.4496, 0.08029, 0.4197, 0.05045, 0.3833, 0.02827, 0.3418, 0.01461, 0.2968, 0.01, 0.25, 0.01461, 0.2032, 0.02827, 0.1582, 0.05045, 0.1167, 0.08029, 0.08029, 0.1167, 0.05045, 0.1582, 0.02827, 0.2032, 0.01461, 0.25, 0.01, 0.2968, 0.01461, 0.3418, 0.02827, 0.3833, 0.05045, 0.4197, 0.08029, 0.4496, 0.1167, 0.4717, 0.1582, 0.4854, 0.2032, 0.49, 0.25, 0.4854, 0.2968, 0.4717, 0.3418, 0.4496, 0.3833, 0.4197, 0.4197, 0.3833, 0.4496, 0.3418, 0.4717, 0.0625, 0.5, 0.0625, 1.0, 0.03125, 1.0, 0.03125, 0.5, 0.03125, 0.5, 0.03125, 1.0, 0.0, 1.0, 0.0, 0.5, 0.75, 0.49, 0.7968, 0.4854, 0.8418, 0.4717, 0.8833, 0.4496, 0.9197, 0.4197, 0.9496, 0.3833, 0.9717, 0.3418, 0.9854, 0.2968, 0.99, 0.25, 0.9854, 0.2032, 0.9717, 0.1582, 0.9496, 0.1167, 0.9197, 0.08029, 0.8833, 0.05045, 0.8418, 0.02827, 0.7968, 0.01461, 0.75, 0.01, 0.7032, 0.01461, 0.6582, 0.02827, 0.6167, 0.05045, 0.5803, 0.08029, 0.5504, 0.1167, 0.5283, 0.1582, 0.5146, 0.2032, 0.51, 0.25, 0.5146, 0.2968, 0.5283, 0.3418, 0.5504, 0.3833, 0.5803, 0.4197, 0.6167, 0.4496, 0.6582, 0.4717, 0.7032, 0.4854])
me_cylinder_002.update()
me_cylinder_003 = bpy.data.meshes.new('Cylinder.003')
me_cylinder_003.from_pydata([(0.0, 100.0, -1.0), (0.0, 100.0, 1.0), (19.51, 98.08, -1.0), (19.51, 98.08, 1.0), (38.27, 92.39, -1.0), (38.27, 92.39, 1.0), (55.56, 83.15, -1.0), (55.56, 83.15, 1.0), (70.71, 70.71, -1.0), (70.71, 70.71, 1.0), (83.15, 55.56, -1.0), (83.15, 55.56, 1.0), (92.39, 38.27, -1.0), (92.39, 38.27, 1.0), (98.08, 19.51, -1.0), (98.08, 19.51, 1.0), (100.0, 0.0, -1.0), (100.0, 0.0, 1.0), (98.08, -19.51, -1.0), (98.08, -19.51, 1.0), (92.39, -38.27, -1.0), (92.39, -38.27, 1.0), (83.15, -55.56, -1.0), (83.15, -55.56, 1.0), (70.71, -70.71, -1.0), (70.71, -70.71, 1.0), (55.56, -83.15, -1.0), (55.56, -83.15, 1.0), (38.27, -92.39, -1.0), (38.27, -92.39, 1.0), (19.51, -98.08, -1.0), (19.51, -98.08, 1.0), (0.0, -100.0, -1.0), (0.0, -100.0, 1.0), (-19.51, -98.08, -1.0), (-19.51, -98.08, 1.0), (-38.27, -92.39, -1.0), (-38.27, -92.39, 1.0), (-55.56, -83.15, -1.0), (-55.56, -83.15, 1.0), (-70.71, -70.71, -1.0), (-70.71, -70.71, 1.0), (-83.15, -55.56, -1.0), (-83.15, -55.56, 1.0), (-92.39, -38.27, -1.0), (-92.39, -38.27, 1.0), (-98.08, -19.51, -1.0), (-98.08, -19.51, 1.0), (-100.0, 0.0, -1.0), (-100.0, 0.0, 1.0), (-98.08, 19.51, -1.0), (-98.08, 19.51, 1.0), (-92.39, 38.27, -1.0), (-92.39, 38.27, 1.0), (-83.15, 55.56, -1.0), (-83.15, 55.56, 1.0), (-70.71, 70.71, -1.0), (-70.71, 70.71, 1.0), (-55.56, 83.15, -1.0), (-55.56, 83.15, 1.0), (-38.27, 92.39, -1.0), (-38.27, 92.39, 1.0), (-19.51, 98.08, -1.0), (-19.51, 98.08, 1.0)], [], [(0, 1, 3, 2), (2, 3, 5, 4), (4, 5, 7, 6), (6, 7, 9, 8), (8, 9, 11, 10), (10, 11, 13, 12), (12, 13, 15, 14), (14, 15, 17, 16), (16, 17, 19, 18), (18, 19, 21, 20), (20, 21, 23, 22), (22, 23, 25, 24), (24, 25, 27, 26), (26, 27, 29, 28), (28, 29, 31, 30), (30, 31, 33, 32), (32, 33, 35, 34), (34, 35, 37, 36), (36, 37, 39, 38), (38, 39, 41, 40), (40, 41, 43, 42), (42, 43, 45, 44), (44, 45, 47, 46), (46, 47, 49, 48), (48, 49, 51, 50), (50, 51, 53, 52), (52, 53, 55, 54), (54, 55, 57, 56), (56, 57, 59, 58), (58, 59, 61, 60), (3, 1, 63, 61, 59, 57, 55, 53, 51, 49, 47, 45, 43, 41, 39, 37, 35, 33, 31, 29, 27, 25, 23, 21, 19, 17, 15, 13, 11, 9, 7, 5), (60, 61, 63, 62), (62, 63, 1, 0), (0, 2, 4, 6, 8, 10, 12, 14, 16, 18, 20, 22, 24, 26, 28, 30, 32, 34, 36, 38, 40, 42, 44, 46, 48, 50, 52, 54, 56, 58, 60, 62)])
_uv = me_cylinder_003.uv_layers.new(name='UVMap')
_uv.uv.foreach_set('vector', [1.0, 0.5, 1.0, 1.0, 0.9688, 1.0, 0.9688, 0.5, 0.9688, 0.5, 0.9688, 1.0, 0.9375, 1.0, 0.9375, 0.5, 0.9375, 0.5, 0.9375, 1.0, 0.9062, 1.0, 0.9062, 0.5, 0.9062, 0.5, 0.9062, 1.0, 0.875, 1.0, 0.875, 0.5, 0.875, 0.5, 0.875, 1.0, 0.8438, 1.0, 0.8438, 0.5, 0.8438, 0.5, 0.8438, 1.0, 0.8125, 1.0, 0.8125, 0.5, 0.8125, 0.5, 0.8125, 1.0, 0.7812, 1.0, 0.7812, 0.5, 0.7812, 0.5, 0.7812, 1.0, 0.75, 1.0, 0.75, 0.5, 0.75, 0.5, 0.75, 1.0, 0.7188, 1.0, 0.7188, 0.5, 0.7188, 0.5, 0.7188, 1.0, 0.6875, 1.0, 0.6875, 0.5, 0.6875, 0.5, 0.6875, 1.0, 0.6562, 1.0, 0.6562, 0.5, 0.6562, 0.5, 0.6562, 1.0, 0.625, 1.0, 0.625, 0.5, 0.625, 0.5, 0.625, 1.0, 0.5938, 1.0, 0.5938, 0.5, 0.5938, 0.5, 0.5938, 1.0, 0.5625, 1.0, 0.5625, 0.5, 0.5625, 0.5, 0.5625, 1.0, 0.5312, 1.0, 0.5312, 0.5, 0.5312, 0.5, 0.5312, 1.0, 0.5, 1.0, 0.5, 0.5, 0.5, 0.5, 0.5, 1.0, 0.4688, 1.0, 0.4688, 0.5, 0.4688, 0.5, 0.4688, 1.0, 0.4375, 1.0, 0.4375, 0.5, 0.4375, 0.5, 0.4375, 1.0, 0.4062, 1.0, 0.4062, 0.5, 0.4062, 0.5, 0.4062, 1.0, 0.375, 1.0, 0.375, 0.5, 0.375, 0.5, 0.375, 1.0, 0.3438, 1.0, 0.3438, 0.5, 0.3438, 0.5, 0.3438, 1.0, 0.3125, 1.0, 0.3125, 0.5, 0.3125, 0.5, 0.3125, 1.0, 0.2812, 1.0, 0.2812, 0.5, 0.2812, 0.5, 0.2812, 1.0, 0.25, 1.0, 0.25, 0.5, 0.25, 0.5, 0.25, 1.0, 0.2188, 1.0, 0.2188, 0.5, 0.2188, 0.5, 0.2188, 1.0, 0.1875, 1.0, 0.1875, 0.5, 0.1875, 0.5, 0.1875, 1.0, 0.1562, 1.0, 0.1562, 0.5, 0.1562, 0.5, 0.1562, 1.0, 0.125, 1.0, 0.125, 0.5, 0.125, 0.5, 0.125, 1.0, 0.09375, 1.0, 0.09375, 0.5, 0.09375, 0.5, 0.09375, 1.0, 0.0625, 1.0, 0.0625, 0.5, 0.2968, 0.4854, 0.25, 0.49, 0.2032, 0.4854, 0.1582, 0.4717, 0.1167, 0.4496, 0.08029, 0.4197, 0.05045, 0.3833, 0.02827, 0.3418, 0.01461, 0.2968, 0.01, 0.25, 0.01461, 0.2032, 0.02827, 0.1582, 0.05045, 0.1167, 0.08029, 0.08029, 0.1167, 0.05045, 0.1582, 0.02827, 0.2032, 0.01461, 0.25, 0.01, 0.2968, 0.01461, 0.3418, 0.02827, 0.3833, 0.05045, 0.4197, 0.08029, 0.4496, 0.1167, 0.4717, 0.1582, 0.4854, 0.2032, 0.49, 0.25, 0.4854, 0.2968, 0.4717, 0.3418, 0.4496, 0.3833, 0.4197, 0.4197, 0.3833, 0.4496, 0.3418, 0.4717, 0.0625, 0.5, 0.0625, 1.0, 0.03125, 1.0, 0.03125, 0.5, 0.03125, 0.5, 0.03125, 1.0, 0.0, 1.0, 0.0, 0.5, 0.75, 0.49, 0.7968, 0.4854, 0.8418, 0.4717, 0.8833, 0.4496, 0.9197, 0.4197, 0.9496, 0.3833, 0.9717, 0.3418, 0.9854, 0.2968, 0.99, 0.25, 0.9854, 0.2032, 0.9717, 0.1582, 0.9496, 0.1167, 0.9197, 0.08029, 0.8833, 0.05045, 0.8418, 0.02827, 0.7968, 0.01461, 0.75, 0.01, 0.7032, 0.01461, 0.6582, 0.02827, 0.6167, 0.05045, 0.5803, 0.08029, 0.5504, 0.1167, 0.5283, 0.1582, 0.5146, 0.2032, 0.51, 0.25, 0.5146, 0.2968, 0.5283, 0.3418, 0.5504, 0.3833, 0.5803, 0.4197, 0.6167, 0.4496, 0.6582, 0.4717, 0.7032, 0.4854])
me_cylinder_003.update()
me_plane_005 = bpy.data.meshes.new('Plane.005')
me_plane_005.from_pydata([(-1.0, -1.0, 0.0), (1.0, -1.0, 0.0), (-1.0, 1.0, 0.0), (1.0, 1.0, 0.0), (-1.0, 0.75, 0.0), (-1.0, 0.5, 0.0), (-1.0, 0.25, 0.0), (-1.0, 0.0, 0.0), (-1.0, -0.25, 0.0), (-1.0, -0.5, 0.0), (-1.0, -0.75, 0.0), (1.0, -0.75, 0.0), (1.0, -0.5, 0.0), (1.0, -0.25, 0.0), (1.0, 0.0, 0.0), (1.0, 0.25, 0.0), (1.0, 0.5, 0.0), (1.0, 0.75, 0.0)], [], [(4, 17, 3, 2), (0, 1, 11, 10), (10, 11, 12, 9), (9, 12, 13, 8), (8, 13, 14, 7), (7, 14, 15, 6), (6, 15, 16, 5), (5, 16, 17, 4)])
_uv = me_plane_005.uv_layers.new(name='UVMap')
_uv.uv.foreach_set('vector', [0.0, 0.875, 1.0, 0.875, 1.0, 1.0, 0.0, 1.0, 0.0, 0.0, 1.0, 0.0, 1.0, 0.125, 0.0, 0.125, 0.0, 0.125, 1.0, 0.125, 1.0, 0.25, 0.0, 0.25, 0.0, 0.25, 1.0, 0.25, 1.0, 0.375, 0.0, 0.375, 0.0, 0.375, 1.0, 0.375, 1.0, 0.5, 0.0, 0.5, 0.0, 0.5, 1.0, 0.5, 1.0, 0.625, 0.0, 0.625, 0.0, 0.625, 1.0, 0.625, 1.0, 0.75, 0.0, 0.75, 0.0, 0.75, 1.0, 0.75, 1.0, 0.875, 0.0, 0.875])
me_plane_005.update()
me_plane_001 = bpy.data.meshes.new('Plane.001')
me_plane_001.from_pydata([(-1.0, -1.0, 0.0), (1.0, -1.0, 0.0), (-1.0, 1.0, 0.0), (1.0, 1.0, 0.0), (-1.0, 0.75, 0.0), (-1.0, 0.5, 0.0), (-1.0, 0.25, 0.0), (-1.0, 0.0, 0.0), (-1.0, -0.25, 0.0), (-1.0, -0.5, 0.0), (-1.0, -0.75, 0.0), (1.0, -0.75, 0.0), (1.0, -0.5, 0.0), (1.0, -0.25, 0.0), (1.0, 0.0, 0.0), (1.0, 0.25, 0.0), (1.0, 0.5, 0.0), (1.0, 0.75, 0.0)], [], [(4, 17, 3, 2), (0, 1, 11, 10), (10, 11, 12, 9), (9, 12, 13, 8), (8, 13, 14, 7), (7, 14, 15, 6), (6, 15, 16, 5), (5, 16, 17, 4)])
_uv = me_plane_001.uv_layers.new(name='UVMap')
_uv.uv.foreach_set('vector', [0.0, 0.875, 1.0, 0.875, 1.0, 1.0, 0.0, 1.0, 0.0, 0.0, 1.0, 0.0, 1.0, 0.125, 0.0, 0.125, 0.0, 0.125, 1.0, 0.125, 1.0, 0.25, 0.0, 0.25, 0.0, 0.25, 1.0, 0.25, 1.0, 0.375, 0.0, 0.375, 0.0, 0.375, 1.0, 0.375, 1.0, 0.5, 0.0, 0.5, 0.0, 0.5, 1.0, 0.5, 1.0, 0.625, 0.0, 0.625, 0.0, 0.625, 1.0, 0.625, 1.0, 0.75, 0.0, 0.75, 0.0, 0.75, 1.0, 0.75, 1.0, 0.875, 0.0, 0.875])
me_plane_001.update()

# ---- curves / text
cu_nurbspath = bpy.data.curves.new('NurbsPath', 'CURVE')
cu_nurbspath.dimensions = '3D'
_sp = cu_nurbspath.splines.new('NURBS'); _sp.points.add(51)
_sp.points.foreach_set('co', [-2.0, 0.0, 0.0, 1.0, -1.0, 0.0, 0.0, 1.0, 0.0, 0.0, 0.0, 1.0, 1.0, 0.0, 0.0, 1.0, 2.0, 0.0, 0.0, 1.0, 16.0, 6.12e-07, 0.0, 1.0, 20.89, 8.259e-07, 0.0, 1.0, 23.56, 0.3893, 0.0, 1.0, 27.88, 0.8786, 0.0, 1.0, 31.39, 1.902, 0.0, 1.0, 35.07, 5.783, 0.0, 1.0, 35.07, 7.285, 0.0, 1.0, 35.07, 9.009, 0.0, 1.0, 35.07, 18.74, 0.0, 1.0, 35.07, 26.75, 0.0, 1.0, 35.07, 31.81, 0.0, 1.0, 35.07, 34.53, 0.0, 1.0, 34.4, 35.66, 0.0, 1.0, 33.07, 36.93, 0.0, 1.0, 31.27, 39.13, 0.2, 1.0, 30.27, 40.33, 0.2, 1.0, 28.27, 40.33, 0.2, 1.0, 25.32, 40.33, 0.0, 1.0, 20.19, 40.33, 0.0, 1.0, 13.78, 40.33, 0.0, 1.0, 11.27, 40.33, 0.3, 1.0, 9.877, 40.33, 0.3, 1.0, 8.641, 39.6, 0.3, 1.0, 7.946, 38.13, 0.3, 1.0, 7.869, 37.13, 0.3, 1.0, 7.869, 28.13, 0.0, 1.0, 7.869, 19.17, 0.0, 1.0, 7.869, 17.82, 0.0, 1.0, 7.869, 16.51, 0.0, 1.0, 7.135, 15.81, 0.0, 1.0, 5.899, 15.15, 0.0, 1.0, 4.355, 14.61, 0.4, 1.0, 3.168, 13.91, 0.8, 1.0, 1.541, 13.04, 1.2, 1.0, 0.6197, 12.27, 1.6, 1.0, -0.5389, 11.12, 2.0, 1.0, -1.08, 9.726, 2.4, 1.0, -1.207, 7.834, 2.8, 1.0, -0.5059, 6.245, 3.2, 1.0, 0.6583, 5.334, 3.6, 1.0, 2.424, 4.96, 4.0, 1.0, 4.239, 5.423, 4.4, 1.0, 6.06, 6.234, 4.8, 1.0, 7.255, 8.088, 5.2, 1.0, 7.41, 9.121, 5.6, 1.0, 7.456, 10.05, 6.0, 1.0, 7.427, 12.64, 6.4, 1.0])
_sp.points.foreach_set('radius', [1.0, 1.0, 1.0, 1.0, 1.0, 1.0, 1.0, 1.2, 1.2, 1.2, 1.2, 1.0, 1.0, 1.0, 1.0, 1.0, 1.0, 1.0, 1.0, 1.0, 1.0, 1.0, 1.0, 1.0, 1.0, 1.0, 1.0, 1.0, 1.0, 1.0, 1.0, 1.0, 1.0, 1.0, 1.0, 1.0, 0.7217, 0.7217, 0.7217, 0.7217, 0.7217, 0.7217, 0.7217, 0.7217, 0.7217, 0.7217, 0.7217, 0.7217, 0.7217, 1.0, 1.0, 1.0])
_sp.points.foreach_set('tilt', [0.0, 0.0, 0.0, 0.0, 0.0, 0.0, 0.0, 0.0, 0.0, 0.0, 0.0, 0.0, 0.0, 0.0, 0.0, 0.0, 0.0, 0.0, 0.0, -0.1309, -0.1309, -0.1309, 0.0, 0.0, 0.0, -0.1745, -0.1745, -0.1745, -0.1745, -0.1745, 0.0, 0.0, 0.0, 0.0, 0.0, 0.0, -0.2618, -0.2618, -0.2618, -0.2618, -0.2618, -0.2618, -0.2618, -0.2618, -0.2618, -0.2618, -0.2618, -0.1963, 0.04363, -0.24, 0.0, 0.0])
_sp.order_u = 5
_sp.order_v = 0
_sp.use_endpoint_u = True
cu_nurbspath.use_path = True
cu_nurbspath.fill_mode = 'FULL'
cu_nurbspath.twist_mode = 'Z_UP'
cu_nurbspath_003 = bpy.data.curves.new('NurbsPath.003', 'CURVE')
cu_nurbspath_003.dimensions = '3D'
_sp = cu_nurbspath_003.splines.new('NURBS'); _sp.points.add(45)
_sp.points.foreach_set('co', [-2.0, 0.0, 0.0, 1.0, -1.0, 0.0, 0.0, 1.0, 0.0, 0.0, 0.0, 1.0, 1.0, 0.0, 0.0, 1.0, 2.0, 0.0, 0.0, 1.0, 5.03, 4.576e-07, 0.0, 1.0, 7.632, 8.504e-07, 0.0, 1.0, 10.15, 1.231e-06, 0.0, 1.0, 11.47, 1.429e-06, 0.15, 1.0, 12.67, 1.612e-06, 0.15, 1.0, 14.01, -1.046, 0.15, 1.0, 14.66, -2.789, 0.15, 1.0, 14.82, -3.755, 0.15, 1.0, 14.71, -5.042, 0.0, 1.0, 14.71, -10.22, 0.0, 1.0, 14.71, -11.53, 0.0, 1.0, 14.71, -12.88, 0.0, 1.0, 16.57, -14.77, 0.0, 1.0, 17.76, -14.77, 0.0, 1.0, 19.08, -14.85, 0.0, 1.0, 20.47, -14.04, 0.0, 1.0, 20.54, -12.77, 0.0, 1.0, 20.5, -11.49, 0.0, 1.0, 20.97, -10.29, 0.25, 1.0, 21.53, -9.637, 0.65, 1.0, 22.09, -8.981, 1.05, 1.0, 22.49, -8.363, 1.45, 1.0, 22.9, -7.745, 1.9, 1.0, 23.65, -7.185, 2.3, 1.0, 24.4, -6.625, 2.699, 1.0, 25.52, -6.278, 3.118, 1.0, 26.64, -5.93, 3.5, 1.0, 27.59, -6.123, 3.9, 1.0, 28.54, -6.316, 4.2, 1.0, 29.27, -6.75, 4.4, 1.0, 29.8, -7.474, 4.6, 1.0, 30.28, -8.483, 4.8, 1.0, 30.58, -9.516, 5.0, 1.0, 30.76, -10.79, 5.15, 1.0, 30.58, -11.67, 5.3, 1.0, 29.98, -13.29, 5.25, 1.0, 29.35, -14.1, 5.2, 1.0, 28.46, -14.52, 5.3, 1.0, 27.57, -14.95, 5.4, 1.0, 26.8, -15.43, 5.55, 1.0, 26.02, -15.91, 5.7, 1.0])
_sp.points.foreach_set('radius', [1.0, 1.0, 1.0, 1.0, 1.0, 1.0, 1.0, 1.0, 1.0, 1.0, 1.0, 1.0, 1.0, 1.0, 1.1, 1.1, 1.1, 1.0, 1.0, 1.0, 0.6999, 0.6999, 0.6999, 0.6999, 0.6999, 0.6999, 0.6999, 0.6999, 0.6999, 0.6999, 0.6999, 0.6999, 0.6999, 0.6999, 0.6999, 0.6999, 0.6999, 0.6999, 0.6999, 0.6999, 0.6999, 0.6999, 0.6999, 0.6999, 0.6999, 0.6999])
_sp.points.foreach_set('tilt', [0.0, 0.0, 0.0, 0.0, 0.0, 0.0, 0.0, 0.0, 0.2182, 0.2182, 0.2182, 0.2182, 0.2182, 0.0, 0.0, 0.0, 0.0, 0.0, 0.0, 0.0, 0.0, 0.0, 0.2618, 0.2618, 0.2618, 0.2618, 0.2618, 0.2618, 0.2618, 0.2618, 0.2618, 0.2618, 0.2618, 0.2618, 0.2618, 0.2618, 0.2618, 0.2618, 0.2618, 0.2618, 0.2618, 0.0, 0.2618, 0.2618, 0.2618, 0.2618])
_sp.order_u = 5
_sp.order_v = 0
_sp.use_endpoint_u = True
cu_nurbspath_003.use_path = True
cu_nurbspath_003.fill_mode = 'FULL'
cu_nurbspath_003.twist_mode = 'Z_UP'
cu_nurbspath_001 = bpy.data.curves.new('NurbsPath.001', 'CURVE')
cu_nurbspath_001.dimensions = '3D'
_sp = cu_nurbspath_001.splines.new('NURBS'); _sp.points.add(88)
_sp.points.foreach_set('co', [-2.0, -1.337, 0.0, 1.0, -1.0, -1.337, 0.0, 1.0, 5.843e-08, -1.337, 0.0, 1.0, 1.0, -1.337, 0.0, 1.0, 2.0, -1.337, 0.0, 1.0, 3.249, -0.7365, 0.0, 1.0, 3.915, 0.6, 0.0, 1.0, 4.977, 1.2, 0.0, 1.0, 6.223, 2.146, 0.0, 1.0, 7.446, 2.838, 0.0, 1.0, 7.899, 2.838, 0.0, 1.0, 8.864, 2.838, 0.0, 1.0, 15.8, 2.838, 0.0, 1.0, 22.74, 2.838, 0.0, 1.0, 24.23, 2.838, 0.2, 1.0, 25.5, 2.621, 0.45, 1.0, 26.04, 2.078, 0.6, 1.0, 26.62, 1.029, 0.45, 1.0, 26.73, -0.6003, 0.2, 1.0, 26.73, -9.07, 0.0, 1.0, 26.73, -20.4, 0.0, 1.0, 26.73, -21.81, 0.0, 1.0, 26.98, -23.87, 0.5, 1.0, 25.89, -25.07, 0.5, 1.0, 24.41, -25.32, 0.5, 1.0, 20.93, -25.32, 0.0, 1.0, 17.46, -25.32, 0.0, 1.0, 11.89, -25.32, 0.0, 1.0, 10.4, -25.32, 0.0, 1.0, 8.845, -25.36, 0.0, 1.0, 7.397, -25.58, 0.0, 1.0, 5.685, -26.04, 0.2, 1.0, 4.242, -26.98, 0.2, 1.0, 3.078, -28.79, 0.2, 1.0, 2.764, -30.64, 0.0, 1.0, 2.619, -32.31, 0.0, 1.0, 2.619, -33.29, 0.0, 1.0, 2.619, -36.25, 0.0, 1.0, 2.619, -40.45, 0.0, 1.0, 2.583, -41.94, 0.05, 1.0, 2.221, -43.42, 0.1, 1.0, 2.048, -44.94, 0.44, 1.0, 1.384, -46.48, 0.44, 1.0, 0.6903, -47.26, 0.44, 1.0, -0.7576, -47.92, 0.44, 1.0, -2.304, -48.31, 0.44, 1.0, -3.782, -48.55, 0.44, 1.0, -6.617, -48.55, 0.44, 1.0, -9.513, -48.55, 0.44, 1.0, -12.32, -48.23, 0.44, 1.0, -14.47, -47.51, 0.44, 1.0, -15.43, -45.33, 0.44, 1.0, -15.94, -42.91, 0.0, 1.0, -16.06, -40.68, 0.0, 1.0, -16.06, -39.23, 0.0, 1.0, -16.06, -33.44, 0.0, 1.0, -16.06, -26.26, 0.0, 1.0, -16.06, -21.94, 0.0, 1.0, -16.06, -17.66, 0.0, 1.0, -16.06, -16.23, 0.0, 1.0, -16.06, -14.8, 0.15, 1.0, -15.95, -11.91, 0.15, 1.0, -18.93, -10.23, 0.15, 1.0, -20.92, -9.931, 0.0, 1.0, -23.75, -9.844, 0.0, 1.0, -25.31, -9.8, 0.4, 1.0, -26.7, -8.975, 0.4, 1.0, -28.25, -7.838, 0.7, 1.0, -28.79, -6.122, 1.0, 1.0, -28.66, -4.21, 1.3, 1.0, -28.05, -2.764, 1.6, 1.0, -26.7, -1.33, 1.9, 1.0, -25.22, -0.9828, 2.2, 1.0, -23.66, -1.026, 2.1, 1.0, -20.88, -1.026, 2.4, 1.0, -19.49, -1.026, 2.7, 1.0, -18.01, -1.026, 3.0, 1.0, -15.28, -1.026, 3.5, 1.0, -13.41, -1.417, 3.8, 1.0, -12.11, -2.807, 4.1, 1.0, -11.02, -4.327, 4.4, 1.0, -10.59, -6.325, 4.5, 1.0, -10.11, -7.672, 4.8, 1.0, -9.76, -9.149, 5.1, 1.0, -8.327, -11.19, 5.4, 1.0, -7.067, -11.45, 5.7, 1.0, -5.149, -11.45, 6.0, 1.0, -3.81, -11.45, 6.3, 1.0, -1.022, -11.45, 6.6, 1.0])
_sp.points.foreach_set('radius', [1.0, 1.0, 1.0, 1.0, 1.0, 1.0, 1.0, 1.0, 1.0, 1.0, 1.0, 1.0, 1.0, 1.0, 1.0, 1.0, 1.0, 1.0, 1.0, 1.0, 1.0, 1.0, 1.0, 1.0, 1.0, 1.0, 1.0, 1.0, 1.0, 1.0, 1.0, 1.113, 1.113, 1.113, 1.0, 1.0, 1.0, 1.0, 1.0, 1.0, 1.0, 1.131, 1.131, 1.131, 1.131, 1.0, 1.0, 1.0, 1.0, 1.2, 1.2, 1.2, 1.0, 1.0, 1.0, 1.0, 1.0, 1.0, 1.0, 1.0, 1.0, 1.0, 1.0, 1.0, 1.0, 1.0, 1.0, 1.1, 1.1, 1.1, 1.1, 1.0, 1.0, 1.0, 1.0, 1.0, 1.0, 1.0, 1.0, 1.0, 1.0, 1.0, 1.0, 1.0, 1.0, 1.0, 1.0, 1.0, 1.0])
_sp.points.foreach_set('tilt', [0.0, 0.0, 0.0, 0.0, 0.0, 0.0, 0.0, 0.0, 0.0, 0.0, 0.0, 0.0, 0.0, 0.0, 0.0, 0.2618, 0.2618, 0.2618, 0.0, 0.0, 0.0, 0.0, 0.2618, 0.2618, 0.2618, 0.0, 0.0, 0.0, 0.0, 0.0, 0.0, -0.2611, -0.2611, -0.2611, 0.0, 0.0, 0.0, 0.0, 0.0, 0.0, 0.0, 0.2182, 0.2182, 0.2182, 0.2182, 0.2182, 0.2182, 0.2182, 0.2182, 0.2182, 0.2182, 0.2182, 0.0, 0.0, 0.0, 0.0, 0.0, 0.0, 0.0, 0.0, -0.2182, -0.2182, -0.2182, 0.0, 0.0, 0.2618, 0.2618, 0.2618, 0.2618, 0.2618, 0.2618, 0.2618, 0.2618, 0.0, 0.0, 0.0, 0.0, 0.1745, 0.1745, 0.1745, 0.1745, 0.0, 0.0, 0.0, 0.0, 0.0, 0.0, 0.0, 0.0])
_sp.order_u = 5
_sp.order_v = 0
_sp.use_endpoint_u = True
cu_nurbspath_001.use_path = True
cu_nurbspath_001.fill_mode = 'FULL'
cu_nurbspath_001.twist_mode = 'Z_UP'
cu_nurbspath_004 = bpy.data.curves.new('NurbsPath.004', 'CURVE')
cu_nurbspath_004.dimensions = '3D'
_sp = cu_nurbspath_004.splines.new('NURBS'); _sp.points.add(11)
_sp.points.foreach_set('co', [-2.0, 0.0, 0.0, 1.0, -1.0, 0.0, 0.36, 1.0, -0.2583, -0.3321, 0.36, 1.0, 0.225, -0.7012, 0.41, 1.0, 0.4996, -1.27, 0.41, 1.0, 0.6266, -2.011, 0.41, 1.0, 0.3886, -2.805, 0.41, 1.0, 0.05645, -3.211, 0.41, 1.0, -0.5586, -3.604, 0.34, 1.0, -1.137, -3.776, 0.1953, 1.0, -1.715, -3.85, 0.0, 1.0, -2.268, -3.85, 0.0, 1.0])
_sp.points.foreach_set('tilt', [0.0, 0.2618, 0.2618, 0.2618, 0.2618, 0.2618, 0.2618, 0.2618, 0.2618, 0.2618, 0.0, 0.0])
_sp.order_u = 5
_sp.order_v = 0
_sp.use_endpoint_u = True
cu_nurbspath_004.use_path = True
cu_nurbspath_004.fill_mode = 'FULL'
cu_nurbspath_004.twist_mode = 'Z_UP'
cu_nurbspath_005 = bpy.data.curves.new('NurbsPath.005', 'CURVE')
cu_nurbspath_005.dimensions = '3D'
_sp = cu_nurbspath_005.splines.new('NURBS'); _sp.points.add(8)
_sp.points.foreach_set('co', [-2.0, 0.0, 0.0, 1.0, -1.0, 0.0, 0.0, 1.0, 0.0, 0.0, 0.0, 1.0, 1.0, 0.0, 0.0, 1.0, 2.0, 0.0, 0.0, 1.0, 7.326, 8.042e-07, 0.0, 1.0, 13.05, 1.668e-06, 0.0, 1.0, 17.21, 2.297e-06, 0.0, 1.0, 21.28, 2.912e-06, 0.0, 1.0])
_sp.order_u = 5
_sp.order_v = 0
_sp.use_endpoint_u = True
cu_nurbspath_005.use_path = True
cu_nurbspath_005.fill_mode = 'FULL'
cu_nurbspath_005.twist_mode = 'Z_UP'
cu_nurbspath_002 = bpy.data.curves.new('NurbsPath.002', 'CURVE')
cu_nurbspath_002.dimensions = '3D'
_sp = cu_nurbspath_002.splines.new('NURBS'); _sp.points.add(29)
_sp.points.foreach_set('co', [2.3, 1.88e-07, 0.0, 1.0, 3.3, 1.88e-07, 0.0, 1.0, 4.3, 1.88e-07, 0.0, 1.0, 5.3, 1.88e-07, 0.0, 1.0, 6.3, 1.88e-07, 0.0, 1.0, 7.407, 2.363e-07, 0.0, 1.0, 8.83, -0.07906, 0.34, 1.0, 10.02, -0.672, 0.34, 1.0, 10.73, -1.937, 0.34, 1.0, 10.93, -3.281, 0.0, 1.0, 10.93, -4.704, 0.0, 1.0, 10.93, -10.12, 0.0, 1.0, 10.93, -15.5, 0.0, 1.0, 10.93, -16.88, 0.4, 1.0, 10.29, -18.9, 0.4, 1.0, 8.958, -19.97, 0.4, 1.0, 7.446, -20.28, 0.4, 1.0, 4.758, -20.28, 0.0, 1.0, -6.026, -20.28, 0.0, 1.0, -7.568, -20.28, 0.4, 1.0, -8.951, -19.88, 0.4, 1.0, -9.623, -18.3, 0.4, 1.0, -9.663, -16.41, 0.0, 1.0, -9.663, -11.54, 0.0, 1.0, -9.663, -4.783, 0.0, 1.0, -9.663, 2.056, 0.0, 1.0, -9.663, 5.969, 0.0, 1.0, -9.663, 12.49, 0.0, 1.0, -9.663, 17.87, 0.0, 1.0, -9.663, 21.94, 0.0, 1.0])
_sp.points.foreach_set('tilt', [0.0, 0.0, 0.0, 0.0, 0.0, 0.0, 0.2182, 0.2182, 0.2182, 0.0, 0.0, 0.0, 0.0, 0.2182, 0.2182, 0.2182, 0.2182, 0.0, 0.0, 0.2618, 0.2618, 0.2618, 0.0, 0.0, 0.0, 0.0, 0.0, 0.0, 0.0, 0.0])
_sp.order_u = 5
_sp.order_v = 0
_sp.use_endpoint_u = True
cu_nurbspath_002.use_path = True
cu_nurbspath_002.fill_mode = 'FULL'
cu_nurbspath_002.twist_mode = 'Z_UP'
cu_nurbspath_014 = bpy.data.curves.new('NurbsPath.014', 'CURVE')
cu_nurbspath_014.dimensions = '3D'
_sp = cu_nurbspath_014.splines.new('NURBS'); _sp.points.add(20)
_sp.points.foreach_set('co', [-2.851, 0.5276, 0.0, 1.0, -1.03, 0.5174, 0.0, 1.0, 0.2683, 0.3982, 0.0, 1.0, 1.924, 0.01065, -0.18, 1.0, 2.656, -0.4961, -0.36, 1.0, 3.52, -1.45, -0.54, 1.0, 4.415, -3.268, -0.72, 1.0, 4.772, -5.355, -0.9, 1.0, 3.431, -7.591, -1.08, 1.0, 1.821, -8.783, -1.26, 1.0, 0.3306, -9.081, -1.44, 1.0, -1.339, -9.29, -1.62, 1.0, -3.396, -8.753, -1.8, 1.0, -4.499, -7.77, -1.98, 1.0, -5.274, -6.577, -2.16, 1.0, -5.572, -5.415, -2.34, 1.0, -5.393, -3.805, -2.52, 1.0, -4.797, -2.315, -2.7, 1.0, -3.783, -1.122, -2.88, 1.0, -3.247, -0.7346, -3.06, 1.0, -2.293, -0.2875, -3.24, 1.0])
_sp.points.foreach_set('tilt', [0.0, 0.0, 0.2618, 0.2618, 0.2618, 0.2618, 0.2618, 0.2618, 0.2618, 0.2618, 0.2618, 0.2618, 0.2618, 0.2618, 0.2618, 0.2618, 0.2618, 0.2618, 0.2618, 0.0, 0.0])
_sp.order_u = 5
_sp.order_v = 0
_sp.use_endpoint_u = True
cu_nurbspath_014.use_path = True
cu_nurbspath_014.fill_mode = 'FULL'
cu_nurbspath_014.twist_mode = 'Z_UP'
cu_nurbspath_013 = bpy.data.curves.new('NurbsPath.013', 'CURVE')
cu_nurbspath_013.dimensions = '3D'
_sp = cu_nurbspath_013.splines.new('NURBS'); _sp.points.add(20)
_sp.points.foreach_set('co', [-2.851, 0.5276, 0.0, 1.0, -1.03, 0.5174, 0.0, 1.0, 0.2683, 0.3982, 0.0, 1.0, 1.924, 0.01065, -0.18, 1.0, 2.656, -0.4961, -0.36, 1.0, 3.52, -1.45, -0.54, 1.0, 4.415, -3.268, -0.72, 1.0, 4.772, -5.355, -0.9, 1.0, 3.431, -7.591, -1.08, 1.0, 1.821, -8.783, -1.26, 1.0, 0.3306, -9.081, -1.44, 1.0, -1.339, -9.29, -1.62, 1.0, -3.396, -8.753, -1.8, 1.0, -4.499, -7.77, -1.98, 1.0, -5.274, -6.577, -2.16, 1.0, -5.572, -5.415, -2.34, 1.0, -5.393, -3.805, -2.52, 1.0, -4.797, -2.315, -2.7, 1.0, -3.783, -1.122, -2.88, 1.0, -3.247, -0.7346, -3.06, 1.0, -2.293, -0.2875, -3.24, 1.0])
_sp.points.foreach_set('tilt', [0.0, 0.0, 0.2618, 0.2618, 0.2618, 0.2618, 0.2618, 0.2618, 0.2618, 0.2618, 0.2618, 0.2618, 0.2618, 0.2618, 0.2618, 0.2618, 0.2618, 0.2618, 0.2618, 0.0, 0.0])
_sp.order_u = 5
_sp.order_v = 0
_sp.use_endpoint_u = True
cu_nurbspath_013.use_path = True
cu_nurbspath_013.fill_mode = 'FULL'
cu_nurbspath_013.twist_mode = 'Z_UP'
cu_nurbspath_016 = bpy.data.curves.new('NurbsPath.016', 'CURVE')
cu_nurbspath_016.dimensions = '3D'
_sp = cu_nurbspath_016.splines.new('NURBS'); _sp.points.add(20)
_sp.points.foreach_set('co', [-2.851, 0.5276, 0.0, 1.0, -1.03, 0.5174, 0.0, 1.0, 0.2683, 0.3982, 0.0, 1.0, 1.924, 0.01065, -0.18, 1.0, 2.656, -0.4961, -0.36, 1.0, 3.52, -1.45, -0.54, 1.0, 4.415, -3.268, -0.72, 1.0, 4.772, -5.355, -0.9, 1.0, 3.431, -7.591, -1.08, 1.0, 1.821, -8.783, -1.26, 1.0, 0.3306, -9.081, -1.44, 1.0, -1.339, -9.29, -1.62, 1.0, -3.396, -8.753, -1.8, 1.0, -4.499, -7.77, -1.98, 1.0, -5.274, -6.577, -2.16, 1.0, -5.572, -5.415, -2.34, 1.0, -5.393, -3.805, -2.52, 1.0, -4.797, -2.315, -2.7, 1.0, -3.783, -1.122, -2.88, 1.0, -3.247, -0.7346, -3.06, 1.0, -2.293, -0.2875, -3.24, 1.0])
_sp.points.foreach_set('tilt', [0.0, 0.0, 0.2618, 0.2618, 0.2618, 0.2618, 0.2618, 0.2618, 0.2618, 0.2618, 0.2618, 0.2618, 0.2618, 0.2618, 0.2618, 0.2618, 0.2618, 0.2618, 0.2618, 0.0, 0.0])
_sp.order_u = 5
_sp.order_v = 0
_sp.use_endpoint_u = True
cu_nurbspath_016.use_path = True
cu_nurbspath_016.fill_mode = 'FULL'
cu_nurbspath_016.twist_mode = 'Z_UP'
cu_nurbspath_017 = bpy.data.curves.new('NurbsPath.017', 'CURVE')
cu_nurbspath_017.dimensions = '3D'
_sp = cu_nurbspath_017.splines.new('NURBS'); _sp.points.add(20)
_sp.points.foreach_set('co', [-2.851, 0.5276, 0.0, 1.0, -1.03, 0.5174, 0.0, 1.0, 0.2683, 0.3982, 0.0, 1.0, 1.924, 0.01065, -0.18, 1.0, 2.656, -0.4961, -0.36, 1.0, 3.52, -1.45, -0.54, 1.0, 4.415, -3.268, -0.72, 1.0, 4.772, -5.355, -0.9, 1.0, 3.431, -7.591, -1.08, 1.0, 1.821, -8.783, -1.26, 1.0, 0.3306, -9.081, -1.44, 1.0, -1.339, -9.29, -1.62, 1.0, -3.396, -8.753, -1.8, 1.0, -4.499, -7.77, -1.98, 1.0, -5.274, -6.577, -2.16, 1.0, -5.271, -5.415, -2.34, 1.0, -5.059, -3.805, -2.52, 1.0, -6.066, -0.3436, -2.7, 1.0, -7.591, 0.8154, -2.88, 1.0, -8.725, 0.5348, -3.06, 1.0, -10.41, 0.5477, -3.24, 1.0])
_sp.points.foreach_set('tilt', [0.0, 0.0, 0.2618, 0.2618, 0.2618, 0.2618, 0.2618, 0.2618, 0.2618, 0.2618, 0.2618, 0.2618, 0.2618, 0.2618, 0.2618, 0.2618, 0.0, -0.5236, 0.0, 0.0, 0.0])
_sp.order_u = 5
_sp.order_v = 0
_sp.use_endpoint_u = True
cu_nurbspath_017.use_path = True
cu_nurbspath_017.fill_mode = 'FULL'
cu_nurbspath_017.twist_mode = 'Z_UP'
cu_nurbspath_015 = bpy.data.curves.new('NurbsPath.015', 'CURVE')
cu_nurbspath_015.dimensions = '3D'
_sp = cu_nurbspath_015.splines.new('NURBS'); _sp.points.add(20)
_sp.points.foreach_set('co', [-2.851, 0.5276, 0.0, 1.0, -1.03, 0.5174, 0.0, 1.0, 0.2683, 0.3982, 0.0, 1.0, 1.924, 0.01065, -0.36, 1.0, 2.656, -0.4961, -0.72, 1.0, 3.52, -1.45, -1.08, 1.0, 4.415, -3.268, -1.44, 1.0, 4.772, -5.355, -1.8, 1.0, 3.431, -7.591, -2.16, 1.0, 1.821, -8.783, -2.52, 1.0, 0.3306, -9.081, -2.88, 1.0, -1.339, -9.29, -3.24, 1.0, -3.396, -8.753, -3.6, 1.0, -4.499, -7.77, -3.96, 1.0, -5.274, -6.577, -4.32, 1.0, -5.572, -5.415, -4.68, 1.0, -5.393, -3.805, -5.04, 1.0, -4.797, -2.315, -5.4, 1.0, -3.783, -1.122, -5.76, 1.0, -3.247, -0.7346, -6.12, 1.0, -2.293, -0.2875, -6.48, 1.0])
_sp.points.foreach_set('tilt', [0.0, 0.0, 0.2618, 0.2618, 0.2618, 0.2618, 0.2618, 0.2618, 0.2618, 0.2618, 0.2618, 0.2618, 0.2618, 0.2618, 0.2618, 0.2618, 0.2618, 0.2618, 0.2618, 0.0, 0.0])
_sp.order_u = 5
_sp.order_v = 0
_sp.use_endpoint_u = True
cu_nurbspath_015.use_path = True
cu_nurbspath_015.fill_mode = 'FULL'
cu_nurbspath_015.twist_mode = 'Z_UP'
cu_nurbspath_008 = bpy.data.curves.new('NurbsPath.008', 'CURVE')
cu_nurbspath_008.dimensions = '3D'
_sp = cu_nurbspath_008.splines.new('NURBS'); _sp.points.add(20)
_sp.points.foreach_set('co', [-2.851, 0.5276, 0.0, 1.0, -1.03, 0.5174, 0.0, 1.0, 0.2683, 0.3982, 0.0, 1.0, 1.924, 0.01065, -0.36, 1.0, 2.656, -0.4961, -0.72, 1.0, 3.52, -1.45, -1.08, 1.0, 4.415, -3.268, -1.44, 1.0, 4.772, -5.355, -1.8, 1.0, 3.431, -7.591, -2.16, 1.0, 1.821, -8.783, -2.52, 1.0, 0.3306, -9.081, -2.88, 1.0, -1.339, -9.29, -3.24, 1.0, -3.396, -8.753, -3.6, 1.0, -4.499, -7.77, -3.96, 1.0, -5.274, -6.577, -4.32, 1.0, -5.572, -5.415, -4.68, 1.0, -5.393, -3.805, -5.04, 1.0, -4.797, -2.315, -5.4, 1.0, -3.783, -1.122, -5.76, 1.0, -3.247, -0.7346, -6.12, 1.0, -2.293, -0.2875, -6.48, 1.0])
_sp.points.foreach_set('tilt', [0.0, 0.0, 0.2618, 0.2618, 0.2618, 0.2618, 0.2618, 0.2618, 0.2618, 0.2618, 0.2618, 0.2618, 0.2618, 0.2618, 0.2618, 0.2618, 0.2618, 0.2618, 0.2618, 0.0, 0.0])
_sp.order_u = 5
_sp.order_v = 0
_sp.use_endpoint_u = True
cu_nurbspath_008.use_path = True
cu_nurbspath_008.fill_mode = 'FULL'
cu_nurbspath_008.twist_mode = 'Z_UP'
cu_nurbspath_007 = bpy.data.curves.new('NurbsPath.007', 'CURVE')
cu_nurbspath_007.dimensions = '3D'
_sp = cu_nurbspath_007.splines.new('NURBS'); _sp.points.add(4)
_sp.points.foreach_set('co', [-2.0, 0.0, 0.0, 1.0, -1.0, 0.0, 0.0, 1.0, 0.0, 0.0, 0.0, 1.0, 1.0, 0.0, 0.0, 1.0, 2.0, 0.0, 0.0, 1.0])
_sp.order_u = 5
_sp.order_v = 0
_sp.use_endpoint_u = True
cu_nurbspath_007.use_path = True
cu_nurbspath_007.fill_mode = 'FULL'
cu_nurbspath_007.twist_mode = 'Z_UP'
cu_nurbspath_006 = bpy.data.curves.new('NurbsPath.006', 'CURVE')
cu_nurbspath_006.dimensions = '3D'
_sp = cu_nurbspath_006.splines.new('NURBS'); _sp.points.add(20)
_sp.points.foreach_set('co', [-2.0, 0.0, 0.0, 1.0, -1.0, 0.0, 0.0, 1.0, -0.04962, 0.4218, 0.0, 1.0, 0.479, 1.116, 0.0, 1.0, 0.5859, 2.406, 0.5, 1.0, 0.2634, 3.424, 1.0, 1.0, -0.4809, 4.739, 1.2, 1.0, -0.8096, 7.536, 1.5, 1.0, -2.755, 9.087, 1.799, 1.0, -4.909, 10.26, 2.107, 1.0, -6.57, 9.729, 2.366, 1.0, -8.231, 9.194, 2.626, 1.0, -9.459, 7.645, 3.017, 1.0, -10.15, 6.132, 3.817, 1.0, -9.927, 2.787, 4.015, 1.0, -8.91, 1.348, 4.415, 1.0, -7.446, 0.1817, 5.115, 1.0, -6.528, -0.04162, 5.615, 1.0, -5.635, 0.1072, 6.015, 1.0, -4.469, 0.2561, 6.103, 1.0, -3.551, 0.4298, 6.112, 1.0])
_sp.points.foreach_set('tilt', [0.0, 0.0, 0.0, 0.0, 0.0, 0.0, 0.0, 0.0, 0.0, 0.0, 0.0, 0.0, 0.0, 0.0, 0.0, 0.0, 0.4307, 0.0, 0.0, 0.0, 0.0])
_sp.order_u = 5
_sp.order_v = 0
_sp.use_endpoint_u = True
cu_nurbspath_006.use_path = True
cu_nurbspath_006.fill_mode = 'FULL'
cu_nurbspath_006.twist_mode = 'Z_UP'

# ---- objects
ob_startref = bpy.data.objects.new('StartRef', me_cube_001)
ob_firstfloorroad = bpy.data.objects.new('FirstFloorRoad', me_plane)
ob_ffroadpath = bpy.data.objects.new('FFRoadPath', cu_nurbspath)
ob_firstfloorref = bpy.data.objects.new('FirstFloorRef', None)
ob_ffsidepath = bpy.data.objects.new('FFSidePath', cu_nurbspath_003)
ob_firstfloorsidepath = bpy.data.objects.new('FirstFloorSidePath', me_plane_004)
ob_secondfloorref = bpy.data.objects.new('SecondFloorRef', None)
ob_secondfloorroad = bpy.data.objects.new('SecondFloorRoad', me_plane_002)
ob_sfroadpath = bpy.data.objects.new('SFRoadPath', cu_nurbspath_001)
ob_sflooproad = bpy.data.objects.new('SFLoopRoad', me_plane_006)
ob_sflooppath = bpy.data.objects.new('SFLoopPath', cu_nurbspath_004)
ob_sfshortcutroad = bpy.data.objects.new('SFShortcutRoad', me_plane_007)
ob_sfshortcutpath = bpy.data.objects.new('SFShortcutPath', cu_nurbspath_005)
ob_thirdfloorref = bpy.data.objects.new('ThirdFloorRef', None)
ob_thirdfloorroad = bpy.data.objects.new('ThirdFloorRoad', me_plane_003)
ob_tfroadpath = bpy.data.objects.new('TFRoadPath', cu_nurbspath_002)
ob_bottomspiralpath = bpy.data.objects.new('BottomSpiralPath', cu_nurbspath_014)
ob_bottomspiralroad = bpy.data.objects.new('BottomSpiralRoad', me_plane_014)
ob_midspiralpath_001 = bpy.data.objects.new('MidSpiralPath.001', cu_nurbspath_013)
ob_midspiralroad = bpy.data.objects.new('MidSpiralRoad', me_plane_013)
ob_topspiralroad_001 = bpy.data.objects.new('TopSpiralRoad.001', me_plane_016)
ob_topspiralpath_001 = bpy.data.objects.new('TopSpiralPath.001', cu_nurbspath_016)
ob_connectionspiralroad = bpy.data.objects.new('ConnectionSpiralRoad', me_plane_017)
ob_connectionspiralpath = bpy.data.objects.new('ConnectionSpiralPath', cu_nurbspath_017)
ob_midspiralpath = bpy.data.objects.new('MidSpiralPath', cu_nurbspath_015)
ob_midspiralroad_001 = bpy.data.objects.new('MidSpiralRoad.001', me_plane_015)
ob_topspiralpath = bpy.data.objects.new('TopSpiralPath', cu_nurbspath_008)
ob_topspiralroad = bpy.data.objects.new('TopSpiralRoad', me_plane_010)
ob_strairsref = bpy.data.objects.new('StrairsRef', me_cylinder)
ob_treeref_001 = bpy.data.objects.new('TreeRef.001', me_cylinder_001)
ob_treeref_002 = bpy.data.objects.new('TreeRef.002', me_cylinder_002)
ob_treeref_003 = bpy.data.objects.new('TreeRef.003', me_cylinder_003)
ob_pathtemplate = bpy.data.objects.new('PathTemplate', cu_nurbspath_007)
ob_roadtemplate = bpy.data.objects.new('RoadTemplate', me_plane_005)
ob_1_2path = bpy.data.objects.new('1-2Path', cu_nurbspath_006)
ob_1_2road = bpy.data.objects.new('1-2Road', me_plane_001)

# ---- transforms, parenting, visibility, modifiers, constraints
ob_startref.location = (-1328.0, 520.9, -4.768e-07)
ob_startref.rotation_euler = (1.571, -0.0, 0.0)
ob_firstfloorroad.location = (425.8, 1929.0, -4.768e-07)
ob_firstfloorroad.rotation_euler = (0.0, -0.0, -3.142)
ob_firstfloorroad.scale = (20.0, 115.0, 115.0)
_m = ob_firstfloorroad.modifiers.new('Array', 'ARRAY')
_m.count = 187
_m.use_merge_vertices = True
_m = ob_firstfloorroad.modifiers.new('Curve', 'CURVE')
_m.object = ob_ffroadpath
ob_ffroadpath.location = (425.8, 1929.0, -4.768e-07)
ob_ffroadpath.rotation_euler = (0.0, -0.0, -3.142)
ob_ffroadpath.scale = (50.0, 50.0, 50.0)
ob_firstfloorref.location = (-536.9, 873.7, -25.0)
ob_firstfloorref.rotation_euler = (0.0, -0.0, -1.588)
ob_firstfloorref.scale = (608.3, 608.3, 608.3)
ob_firstfloorref.empty_display_type = 'IMAGE'
ob_firstfloorref.empty_display_size = 5.0
ob_ffsidepath.location = (-703.8, 147.0, -4.768e-07)
ob_ffsidepath.rotation_euler = (0.0, -0.0, 1.571)
ob_ffsidepath.scale = (50.0, 50.0, 50.0)
ob_firstfloorsidepath.location = (-703.8, 147.0, -4.768e-07)
ob_firstfloorsidepath.rotation_euler = (0.0, -0.0, 1.571)
ob_firstfloorsidepath.scale = (20.0, 115.0, 115.0)
_m = ob_firstfloorsidepath.modifiers.new('Array', 'ARRAY')
_m.count = 74
_m.use_merge_vertices = True
_m = ob_firstfloorsidepath.modifiers.new('Curve', 'CURVE')
_m.object = ob_ffsidepath
ob_secondfloorref.location = (-646.5, 1266.0, -25.0)
ob_secondfloorref.scale = (874.3, 874.3, 874.3)
ob_secondfloorref.empty_display_type = 'IMAGE'
ob_secondfloorref.empty_display_size = 5.0
ob_secondfloorroad.location = (121.5, 1176.0, 330.0)
ob_secondfloorroad.rotation_euler = (0.0, -0.0, -1.571)
ob_secondfloorroad.scale = (20.0, 115.0, 115.0)
_m = ob_secondfloorroad.modifiers.new('Array', 'ARRAY')
_m.count = 253
_m.use_merge_vertices = True
_m = ob_secondfloorroad.modifiers.new('Curve', 'CURVE')
_m.object = ob_sfroadpath
ob_sfroadpath.location = (121.5, 1176.0, 330.0)
ob_sfroadpath.rotation_euler = (0.0, -0.0, -1.571)
ob_sfroadpath.scale = (50.0, 50.0, 50.0)
ob_sflooproad.location = (479.8, 733.6, 330.0)
ob_sflooproad.scale = (20.0, 70.06, 115.0)
_m = ob_sflooproad.modifiers.new('Array', 'ARRAY')
_m.count = 10
_m.use_merge_vertices = True
_m = ob_sflooproad.modifiers.new('Curve', 'CURVE')
_m.object = ob_sflooppath
ob_sflooppath.location = (477.4, 725.6, 330.0)
ob_sflooppath.scale = (50.0, 50.0, 50.0)
ob_sfshortcutroad.location = (18.43, 522.4, 330.0)
ob_sfshortcutroad.rotation_euler = (0.0, -0.0, 3.142)
ob_sfshortcutroad.scale = (20.0, 90.0, 115.0)
_m = ob_sfshortcutroad.modifiers.new('Array', 'ARRAY')
_m.count = 29
_m.use_merge_vertices = True
_m = ob_sfshortcutroad.modifiers.new('Curve', 'CURVE')
_m.object = ob_sfshortcutpath
ob_sfshortcutpath.location = (18.43, 522.4, 330.0)
ob_sfshortcutpath.rotation_euler = (0.0, -0.0, 3.142)
ob_sfshortcutpath.scale = (50.0, 50.0, 50.0)
ob_thirdfloorref.location = (-347.9, 1158.0, -25.0)
ob_thirdfloorref.scale = (608.3, 608.3, 608.3)
ob_thirdfloorref.empty_display_type = 'IMAGE'
ob_thirdfloorref.empty_display_size = 5.0
ob_thirdfloorroad.location = (-441.8, 1449.0, 660.0)
ob_thirdfloorroad.rotation_euler = (0.0, -0.0, -1.571)
_m = ob_thirdfloorroad.modifiers.new('Array', 'ARRAY')
_m.count = 115
_m.use_merge_vertices = True
_m = ob_thirdfloorroad.modifiers.new('Curve', 'CURVE')
_m.object = ob_tfroadpath
ob_tfroadpath.location = (-441.8, 1449.0, 660.0)
ob_tfroadpath.rotation_euler = (0.0, -0.0, -1.571)
ob_tfroadpath.scale = (50.0, 50.0, 50.0)
ob_bottomspiralpath.location = (1022.0, 1905.0, 330.0)
ob_bottomspiralpath.scale = (50.0, 50.0, 50.0)
ob_bottomspiralroad.location = (1022.0, 1905.0, 330.0)
_m = ob_bottomspiralroad.modifiers.new('Array', 'ARRAY')
_m.count = 41
_m.use_merge_vertices = True
_m = ob_bottomspiralroad.modifiers.new('Curve', 'CURVE')
_m.object = ob_bottomspiralpath
ob_midspiralpath_001.location = (1022.0, 1905.0, 495.0)
ob_midspiralpath_001.scale = (50.0, 50.0, 50.0)
ob_midspiralroad.location = (1022.0, 1905.0, 495.0)
_m = ob_midspiralroad.modifiers.new('Array', 'ARRAY')
_m.count = 41
_m.use_merge_vertices = True
_m = ob_midspiralroad.modifiers.new('Curve', 'CURVE')
_m.object = ob_midspiralpath_001
ob_topspiralroad_001.location = (1022.0, 1905.0, 660.0)
_m = ob_topspiralroad_001.modifiers.new('Array', 'ARRAY')
_m.count = 41
_m.use_merge_vertices = True
_m = ob_topspiralroad_001.modifiers.new('Curve', 'CURVE')
_m.object = ob_topspiralpath_001
ob_topspiralpath_001.location = (1022.0, 1905.0, 660.0)
ob_topspiralpath_001.scale = (50.0, 50.0, 50.0)
ob_connectionspiralroad.location = (1022.0, 1905.0, 165.0)
_m = ob_connectionspiralroad.modifiers.new('Array', 'ARRAY')
_m.count = 42
_m.use_merge_vertices = True
_m = ob_connectionspiralroad.modifiers.new('Curve', 'CURVE')
_m.object = ob_connectionspiralpath
ob_connectionspiralpath.location = (1022.0, 1905.0, 165.0)
ob_connectionspiralpath.scale = (50.0, 50.0, 50.0)
ob_midspiralpath.location = (1022.0, 1905.0, 330.0)
ob_midspiralpath.scale = (50.0, 50.0, 50.0)
ob_midspiralroad_001.location = (1022.0, 1905.0, 330.0)
_m = ob_midspiralroad_001.modifiers.new('Array', 'ARRAY')
_m.count = 41
_m.use_merge_vertices = True
_m = ob_midspiralroad_001.modifiers.new('Curve', 'CURVE')
_m.object = ob_midspiralpath
ob_topspiralpath.location = (1022.0, 1905.0, 660.0)
ob_topspiralpath.scale = (50.0, 50.0, 50.0)
ob_topspiralroad.location = (1022.0, 1905.0, 660.0)
_m = ob_topspiralroad.modifiers.new('Array', 'ARRAY')
_m.count = 41
_m.use_merge_vertices = True
_m = ob_topspiralroad.modifiers.new('Curve', 'CURVE')
_m.object = ob_topspiralpath
ob_strairsref.location = (-1077.0, 1462.0, 636.0)
ob_strairsref.rotation_euler = (0.0, -0.0, -1.571)
ob_strairsref.scale = (1.0, 1.0, 661.9)
ob_treeref_001.location = (-685.5, 1462.0, 636.0)
ob_treeref_001.rotation_euler = (0.0, -0.0, -1.571)
ob_treeref_001.scale = (1.0, 1.0, 661.9)
ob_treeref_002.location = (-202.6, 1462.0, 636.0)
ob_treeref_002.rotation_euler = (0.0, -0.0, -1.571)
ob_treeref_002.scale = (1.0, 1.0, 661.9)
ob_treeref_003.location = (284.6, 1462.0, 636.0)
ob_treeref_003.rotation_euler = (0.0, -0.0, -1.571)
ob_treeref_003.scale = (1.0, 1.0, 661.9)
ob_pathtemplate.location = (0.0, 0.0, 0.0)
ob_pathtemplate.scale = (50.0, 50.0, 50.0)
ob_roadtemplate.location = (0.0, 0.0, 0.0)
ob_roadtemplate.scale = (20.0, 115.0, 115.0)
_m = ob_roadtemplate.modifiers.new('Array', 'ARRAY')
_m.count = 1
_m.use_merge_vertices = True
_m = ob_roadtemplate.modifiers.new('Curve', 'CURVE')
_m.object = ob_pathtemplate
ob_1_2path.location = (42.63, 1196.0, 23.52)
ob_1_2path.rotation_euler = (0.0, -0.0, -1.571)
ob_1_2path.scale = (50.0, 50.0, 50.0)
ob_1_2road.location = (42.63, 1196.0, 23.52)
ob_1_2road.rotation_euler = (0.0, -0.0, -1.571)
ob_1_2road.scale = (20.0, 115.0, 115.0)
_m = ob_1_2road.modifiers.new('Array', 'ARRAY')
_m.count = 43
_m.use_merge_vertices = True
_m = ob_1_2road.modifiers.new('Curve', 'CURVE')
_m.object = ob_1_2path

# ---- collection membership
col_firstfloor.objects.link(ob_startref)
col_firstfloor.objects.link(ob_firstfloorroad)
col_firstfloor.objects.link(ob_ffroadpath)
col_firstfloor.objects.link(ob_firstfloorref)
col_firstfloor.objects.link(ob_ffsidepath)
col_firstfloor.objects.link(ob_firstfloorsidepath)
col_secondfloor.objects.link(ob_secondfloorref)
col_secondfloor.objects.link(ob_secondfloorroad)
col_secondfloor.objects.link(ob_sfroadpath)
col_secondfloor.objects.link(ob_sflooproad)
col_secondfloor.objects.link(ob_sflooppath)
col_secondfloor.objects.link(ob_sfshortcutroad)
col_secondfloor.objects.link(ob_sfshortcutpath)
col_thirdfloor.objects.link(ob_thirdfloorref)
col_thirdfloor.objects.link(ob_thirdfloorroad)
col_thirdfloor.objects.link(ob_tfroadpath)
col_short.objects.link(ob_bottomspiralpath)
col_short.objects.link(ob_bottomspiralroad)
col_short.objects.link(ob_midspiralpath_001)
col_short.objects.link(ob_midspiralroad)
col_short.objects.link(ob_topspiralroad_001)
col_short.objects.link(ob_topspiralpath_001)
col_short.objects.link(ob_connectionspiralroad)
col_short.objects.link(ob_connectionspiralpath)
col_tall.objects.link(ob_midspiralpath)
col_tall.objects.link(ob_midspiralroad_001)
col_tall.objects.link(ob_topspiralpath)
col_tall.objects.link(ob_topspiralroad)
col_reference.objects.link(ob_strairsref)
col_reference.objects.link(ob_treeref_001)
col_reference.objects.link(ob_treeref_002)
col_reference.objects.link(ob_treeref_003)
col_connections.objects.link(ob_pathtemplate)
col_connections.objects.link(ob_roadtemplate)
col_1_2.objects.link(ob_1_2path)
col_1_2.objects.link(ob_1_2road)
def _layer_coll(name, lc=None):
    lc = lc or bpy.context.view_layer.layer_collection
    for c in lc.children:
        if c.name == name: return c
        r = _layer_coll(name, c)
        if r: return r
_layer_coll('Tall').exclude = True

# ---- scene / render settings (as saved in the file)
scene.frame_start = 1; scene.frame_end = 250; scene.frame_set(1)
scene.render.engine = 'BLENDER_EEVEE_NEXT'
bpy.context.view_layer.update()

# ---- added for rendering (the .blend has no active camera and no usable light): camera, sun
cam_auto = bpy.data.cameras.new('AutoCamera')
cam_auto.lens = 50.0
cam_auto.sensor_width = 36.0
cam_auto.clip_end = 81464.4
ob_auto_camera = bpy.data.objects.new('AutoCamera', cam_auto)
scene.collection.objects.link(ob_auto_camera)
ob_auto_camera.location = (4110.87, -4343.29, 4332.46)
ob_auto_camera.rotation_euler = (1.09748, -7.21219e-08, 0.694738)
scene.camera = ob_auto_camera
light_auto_sun = bpy.data.lights.new('AutoSun', 'SUN')
light_auto_sun.energy = 3.0
light_auto_sun.angle = 0.0523599
ob_auto_sun = bpy.data.objects.new('AutoSun', light_auto_sun)
scene.collection.objects.link(ob_auto_sun)
ob_auto_sun.rotation_euler = (0.872665, 0.174533, 0.523599)
bpy.context.view_layer.update()
